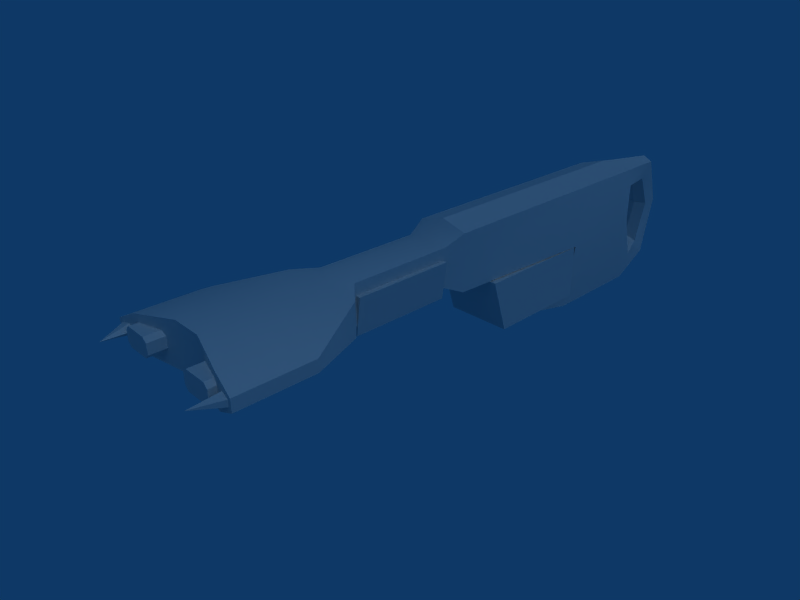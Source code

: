 # Source: electrolaser.blend  (saved by Blender 2.42.0; exported with 4.5.12 LTS)
import bpy
from mathutils import Matrix  # noqa: F401  (used for matrix-valued properties, if any)

bpy.ops.wm.read_factory_settings(use_empty=True)
scene = bpy.context.scene
scene.name = 'Scene'

# ---- collections
col_collection_1 = bpy.data.collections.new('Collection 1'); scene.collection.children.link(col_collection_1)
col_collection_2 = bpy.data.collections.new('Collection 2'); scene.collection.children.link(col_collection_2)
col_collection_2.hide_render = True
col_collection_2.hide_viewport = True
col_collection_3 = bpy.data.collections.new('Collection 3'); scene.collection.children.link(col_collection_3)
col_collection_3.hide_render = True
col_collection_3.hide_viewport = True

# ---- materials (node trees are filled in below, after node groups)
mat_material_001 = bpy.data.materials.new('Material.001')
mat_material_001.alpha_threshold = 0.0
mat_material_001.roughness = 0.5
mat_material_001.line_color = (0.0, 0.0, 0.0, 1.0)
mat_material = bpy.data.materials.new('Material')
mat_material.alpha_threshold = 0.0
mat_material.roughness = 0.5
mat_material.line_color = (0.0, 0.0, 0.0, 1.0)

# ---- node groups
ng_auto_smooth = bpy.data.node_groups.new('Auto Smooth', 'GeometryNodeTree')
_s = ng_auto_smooth.interface.new_socket(name='Geometry', in_out='OUTPUT', socket_type='NodeSocketGeometry')
_s = ng_auto_smooth.interface.new_socket(name='Geometry', in_out='INPUT', socket_type='NodeSocketGeometry')
_s = ng_auto_smooth.interface.new_socket(name='Angle', in_out='INPUT', socket_type='NodeSocketFloat')
_s.subtype = 'ANGLE'
_s.min_value = 0.0
_s.max_value = 3.142
ng_auto_smooth.is_modifier = True
_N = ng_auto_smooth.nodes; _L = ng_auto_smooth.links
n0 = _N.new('NodeGroupOutput'); n0.name = 'Group Output'; n0.location = (480, -100)
n1 = _N.new('NodeGroupInput'); n1.name = 'Group Input'; n1.location = (-420, -300)
n2 = _N.new('NodeGroupInput'); n2.name = 'Group Input.001'; n2.location = (-60, -100)
n3 = _N.new('GeometryNodeSetShadeSmooth'); n3.name = 'Set Shade Smooth'; n3.location = (120, -100)
n3.domain = 'EDGE'
n4 = _N.new('GeometryNodeSetShadeSmooth'); n4.name = 'Set Shade Smooth.001'; n4.location = (300, -100)
n5 = _N.new('GeometryNodeInputMeshEdgeAngle'); n5.name = 'Edge Angle'; n5.location = (-420, -220)
n6 = _N.new('GeometryNodeInputEdgeSmooth'); n6.name = 'Is Edge Smooth'; n6.location = (-60, -160)
n7 = _N.new('GeometryNodeInputShadeSmooth'); n7.name = 'Is Face Smooth'; n7.location = (-240, -340)
n8 = _N.new('FunctionNodeBooleanMath'); n8.name = 'Boolean Math'; n8.location = (-60, -220)
n9 = _N.new('FunctionNodeCompare'); n9.name = 'Compare'; n9.location = (-240, -180)
n9.operation = 'LESS_EQUAL'
_L.new(n5.outputs[0], n9.inputs[0])
_L.new(n4.outputs[0], n0.inputs[0])
_L.new(n1.outputs[1], n9.inputs[1])
_L.new(n9.outputs[0], n8.inputs[0])
_L.new(n7.outputs[0], n8.inputs[1])
_L.new(n2.outputs[0], n3.inputs[0])
_L.new(n6.outputs[0], n3.inputs[1])
_L.new(n3.outputs[0], n4.inputs[0])
_L.new(n8.outputs[0], n3.inputs[2])
n0.is_active_output = True

# ---- material node trees

# ---- world
world_world = bpy.data.worlds.new('World'); scene.world = world_world
world_world.color = (0.05656, 0.2208, 0.4)
world_world.use_sun_shadow = False
world_world.sun_shadow_jitter_overblur = 0.0
world_world.cycles.sampling_method = 'MANUAL'
world_world.cycles.sample_map_resolution = 256

# ---- cameras
cam_camera = bpy.data.cameras.new('Camera')
cam_camera.passepartout_alpha = 0.2
cam_camera.clip_end = 100.0
cam_camera.lens = 35.0
cam_camera.ortho_scale = 7.314
cam_camera.show_passepartout = False
cam_camera.show_safe_areas = True
cam_camera.dof.focus_distance = 0.0
cam_camera.dof.aperture_fstop = 128.0

# ---- lights
light_spot_002 = bpy.data.lights.new('Spot.002', 'SPOT')
light_spot_002.transmission_factor = 0.0
light_spot_002.cutoff_distance = 30.0
light_spot_002.energy = 50.0
light_spot_002.shadow_buffer_clip_start = 1.001
light_spot_002.shadow_soft_size = 1.0
light_spot_002.shadow_maximum_resolution = 0.006
light_spot_002.use_absolute_resolution = True
light_spot_002.spot_size = 1.309
light_spot_002.cycles.use_multiple_importance_sampling = False
light_spot_001 = bpy.data.lights.new('Spot.001', 'SPOT')
light_spot_001.transmission_factor = 0.0
light_spot_001.cutoff_distance = 30.0
light_spot_001.energy = 80.0
light_spot_001.shadow_buffer_clip_start = 1.001
light_spot_001.shadow_soft_size = 1.0
light_spot_001.shadow_maximum_resolution = 0.006
light_spot_001.use_absolute_resolution = True
light_spot_001.spot_size = 1.309
light_spot_001.cycles.use_multiple_importance_sampling = False
light_spot = bpy.data.lights.new('Spot', 'SUN')
light_spot.transmission_factor = 0.0
light_spot.cutoff_distance = 30.0
light_spot.use_shadow = False
light_spot.angle = 1.571
light_spot.energy = 0.5
light_spot.shadow_buffer_clip_start = 1.001
light_spot.shadow_soft_size = 1.0
light_spot.shadow_cascade_max_distance = 1000.0
light_spot.cycles.use_multiple_importance_sampling = False

# ---- meshes
me_electrolaser_002 = bpy.data.meshes.new('electrolaser.002')
me_electrolaser_002.from_pydata([(-0.706, -3.659, 0.9322), (-0.1897, -3.663, 1.004), (0.1918, -3.663, 1.004), (0.7082, -3.659, 0.9322), (0.967, -3.659, 0.8081), (0.967, -3.659, 0.6648), (0.7082, -3.659, 0.5407), (0.1918, -3.663, 0.469), (-0.1897, -3.663, 0.469), (-0.706, -3.659, 0.5407), (-0.9649, -3.659, 0.6648), (-0.9649, -3.659, 0.8081), (-0.706, -4.5, 0.9322), (-0.1897, -4.349, 1.004), (0.1918, -4.349, 1.004), (0.7082, -4.5, 0.9322), (0.967, -4.535, 0.8081), (0.967, -4.535, 0.6648), (0.7082, -4.5, 0.5407), (0.1918, -4.349, 0.469), (-0.1897, -4.349, 0.469), (-0.706, -4.5, 0.5407), (-0.9649, -4.535, 0.6648), (-0.9649, -4.535, 0.8081), (-0.5017, -2.887, 0.9322), (-0.5471, -2.887, 0.5407), (0.001067, -2.892, 0.469), (0.5493, -2.887, 0.5407), (0.5493, -2.887, 0.9322), (0.001066, -2.892, 1.004), (0.7658, -4.837, 0.7364), (0.9376, -4.489, 0.7784), (0.8137, -4.472, 0.8044), (0.7372, -4.461, 0.7364), (0.8137, -4.472, 0.6685), (0.9376, -4.489, 0.6944), (0.7127, -4.449, 0.6741), (0.7127, -4.449, 0.7988), (0.7127, -4.59, 0.7988), (0.7127, -4.59, 0.6741), (0.3816, -4.356, 0.6241), (0.6627, -4.449, 0.6241), (0.6627, -4.59, 0.6241), (0.3816, -4.59, 0.6241), (0.3316, -4.356, 0.7988), (0.3316, -4.356, 0.6741), (0.3316, -4.59, 0.6741), (0.3316, -4.59, 0.7988), (0.6627, -4.449, 0.8488), (0.3816, -4.356, 0.8488), (0.3816, -4.59, 0.8488), (0.6627, -4.59, 0.8488), (-0.4218, -0.4537, -0.3426), (0.4218, -0.4537, -0.3426), (-0.4218, 0.8906, -0.3426), (0.4218, 0.8906, -0.3426), (-0.4218, -0.6696, 0.3426), (0.4218, -0.6696, 0.3426), (-0.4218, 0.8906, 0.3426), (0.4218, 0.8906, 0.3426), (-0.2722, -1.366, 0.469), (0.2722, -1.366, 0.469), (-0.2722, -1.366, 0.9547), (0.2722, -1.366, 0.9547), (0.0, -1.366, 0.469), (0.0, -1.366, 1.014), (0.0, -1.12, 0.3528), (0.0, -1.12, 1.162), (-0.3303, -1.12, 1.07), (0.3303, -1.12, 1.07), (-0.3303, -1.12, 0.3528), (0.3303, -1.12, 0.3528), (-0.2653, -1.395, 0.3493), (-0.2653, -2.642, 0.3493), (0.2653, -2.642, 0.3493), (0.2653, -1.395, 0.3493), (-0.3318, -1.395, 0.8117), (-0.3318, -2.642, 0.8117), (0.3318, -2.642, 0.8117), (0.3318, -1.395, 0.8117), (-0.3303, 0.8039, 1.07), (0.3303, 0.8039, 1.07), (-0.4341, 0.9018, 0.3528), (0.4341, 0.9018, 0.3528), (0.0, 0.9018, 0.3528), (0.0, 0.8039, 1.162), (0.0, 2.014, 1.162), (-0.3303, 2.014, 1.07), (0.3303, 2.014, 1.07), (-0.4341, 2.014, 0.3528), (0.4341, 2.014, 0.3528), (-0.3303, 2.251, -0.5379), (0.3303, 2.251, -0.5379), (0.0, 2.251, -0.5379), (-0.3303, 0.9023, -0.5379), (0.3303, 0.9023, -0.5379), (0.0, 0.9023, -0.5379), (-0.1502, 3.26, 0.3528), (0.1502, 3.26, 0.3528), (-0.1502, 3.08, -0.4273), (0.1502, 3.08, -0.4273), (0.0, 3.137, -0.482), (0.0, 3.312, 0.3546), (-0.1502, 3.055, 0.9662), (0.1502, 3.055, 0.9662), (-6.609e-19, 3.1, 1.019), (-0.1502, 3.047, 0.339), (0.1502, 3.047, 0.339), (-0.1502, 2.862, 0.7566), (0.1502, 2.862, 0.7566), (-0.3303, 2.256, 0.8329), (0.3303, 2.256, 0.8329), (-0.1502, 2.878, -0.2064), (0.1502, 2.878, -0.2064), (-0.3303, 2.256, 0.339), (0.3303, 2.256, 0.339), (0.0, 2.304, 0.7626), (0.0, 2.304, 0.3347), (0.0, 2.435, -0.1558), (0.0, 2.844, -0.1381), (0.0, 2.99, 0.3347), (-6.609e-19, 2.828, 0.6961), (-0.3303, 0.9023, -0.3721), (0.3303, 0.9023, -0.3721), (0.0, 0.9023, -0.3721), (-0.3303, 2.407, -0.227), (0.3303, 2.407, -0.227), (-0.1532, 0.4621, -0.3721), (0.1532, 0.4621, -0.3721), (0.0, 0.4621, -0.3721), (0.0, 0.4621, -0.5379), (-0.1532, 0.4621, -0.5379), (0.1532, 0.4621, -0.5379), (-0.2722, -2.654, 0.469), (-0.2722, -2.654, 0.9547), (0.2722, -2.654, 0.469), (0.2722, -2.654, 0.9547), (0.0, -2.645, 0.469), (0.0, -2.645, 1.014), (-0.6627, -4.59, 0.8488), (-0.3816, -4.59, 0.8488), (-0.3816, -4.356, 0.8488), (-0.6627, -4.449, 0.8488), (-0.3316, -4.59, 0.7988), (-0.3316, -4.59, 0.6741), (-0.3316, -4.356, 0.6741), (-0.3316, -4.356, 0.7988), (-0.3816, -4.59, 0.6241), (-0.6627, -4.59, 0.6241), (-0.6627, -4.449, 0.6241), (-0.3816, -4.356, 0.6241), (-0.7127, -4.59, 0.6741), (-0.7127, -4.59, 0.7988), (-0.7127, -4.449, 0.7988), (-0.7127, -4.449, 0.6741), (-0.9376, -4.489, 0.6944), (-0.8137, -4.472, 0.6685), (-0.7372, -4.461, 0.7364), (-0.8137, -4.472, 0.8044), (-0.9376, -4.489, 0.7784), (-0.7658, -4.837, 0.7364)], [], [(11, 0, 24), (9, 10, 25), (7, 8, 26), (5, 6, 27), (3, 4, 28), (1, 2, 29), (35, 31, 30), (34, 35, 30), (34, 30, 33), (32, 33, 30), (32, 30, 31), (91, 94, 122), (123, 95, 92), (158, 159, 160), (158, 160, 157), (156, 157, 160), (156, 160, 155), (155, 160, 159), (154, 151, 152), (154, 152, 153), (150, 147, 149), (147, 148, 149), (146, 143, 144), (146, 144, 145), (142, 139, 140), (142, 140, 141), (148, 139, 152), (148, 152, 151), (139, 148, 147), (139, 147, 140), (140, 147, 144), (140, 144, 143), (152, 139, 142), (152, 142, 153), (151, 154, 149), (151, 149, 148), (147, 150, 144), (150, 145, 144), (143, 146, 140), (146, 141, 140), (72, 76, 79), (72, 79, 75), (24, 134, 25), (134, 133, 25), (25, 133, 26), (133, 137, 26), (26, 137, 135), (26, 135, 27), (27, 135, 136), (27, 136, 28), (24, 29, 134), (29, 138, 134), (28, 136, 29), (136, 138, 29), (63, 65, 138), (63, 138, 136), (65, 62, 138), (62, 134, 138), (64, 61, 137), (61, 135, 137), (60, 64, 137), (60, 137, 133), (61, 63, 136), (61, 136, 135), (62, 60, 133), (62, 133, 134), (92, 90, 123), (90, 83, 123), (82, 89, 122), (89, 91, 122), (59, 55, 54), (59, 54, 58), (56, 52, 53), (56, 53, 57), (57, 59, 58), (57, 58, 56), (55, 53, 52), (55, 52, 54), (130, 132, 128), (130, 128, 129), (127, 131, 130), (127, 130, 129), (130, 96, 132), (96, 95, 132), (94, 96, 131), (96, 130, 131), (132, 95, 123), (132, 123, 128), (122, 94, 131), (122, 131, 127), (128, 123, 124), (128, 124, 129), (124, 122, 127), (124, 127, 129), (117, 115, 118), (115, 126, 118), (125, 114, 118), (114, 117, 118), (115, 90, 126), (90, 92, 126), (91, 89, 125), (89, 114, 125), (124, 123, 84), (123, 83, 84), (82, 122, 84), (122, 124, 84), (120, 107, 121), (107, 109, 121), (108, 106, 121), (106, 120, 121), (121, 109, 116), (109, 111, 116), (110, 108, 116), (108, 121, 116), (118, 126, 113), (118, 113, 119), (112, 125, 118), (112, 118, 119), (119, 113, 107), (119, 107, 120), (106, 112, 119), (106, 119, 120), (116, 111, 115), (116, 115, 117), (114, 110, 116), (114, 116, 117), (111, 88, 90), (111, 90, 115), (89, 87, 110), (89, 110, 114), (113, 100, 98), (113, 98, 107), (97, 99, 112), (97, 112, 106), (126, 92, 100), (126, 100, 113), (99, 91, 125), (99, 125, 112), (109, 104, 111), (104, 88, 111), (87, 103, 110), (103, 108, 110), (107, 98, 109), (98, 104, 109), (103, 97, 108), (97, 106, 108), (104, 98, 102), (104, 102, 105), (102, 97, 103), (102, 103, 105), (101, 102, 100), (102, 98, 100), (97, 102, 99), (102, 101, 99), (105, 86, 104), (86, 88, 104), (87, 86, 103), (86, 105, 103), (100, 92, 93), (100, 93, 101), (93, 91, 99), (93, 99, 101), (92, 95, 96), (92, 96, 93), (96, 94, 91), (96, 91, 93), (88, 81, 83), (88, 83, 90), (82, 80, 87), (82, 87, 89), (86, 85, 81), (86, 81, 88), (80, 85, 86), (80, 86, 87), (85, 67, 69), (85, 69, 81), (68, 67, 85), (68, 85, 80), (83, 71, 84), (71, 66, 84), (66, 70, 84), (70, 82, 84), (81, 69, 71), (81, 71, 83), (70, 68, 80), (70, 80, 82), (79, 78, 75), (78, 74, 75), (73, 77, 72), (77, 76, 72), (78, 77, 73), (78, 73, 74), (78, 79, 76), (78, 76, 77), (72, 75, 74), (72, 74, 73), (69, 63, 61), (69, 61, 71), (60, 62, 68), (60, 68, 70), (71, 61, 66), (61, 64, 66), (64, 60, 66), (60, 70, 66), (67, 65, 69), (65, 63, 69), (62, 65, 68), (65, 67, 68), (59, 57, 53), (59, 53, 55), (52, 56, 58), (52, 58, 54), (47, 50, 44), (50, 49, 44), (43, 46, 40), (46, 45, 40), (39, 42, 41), (39, 41, 36), (38, 37, 48), (38, 48, 51), (50, 47, 46), (50, 46, 43), (51, 50, 43), (51, 43, 42), (42, 39, 38), (42, 38, 51), (48, 49, 50), (48, 50, 51), (44, 45, 46), (44, 46, 47), (40, 41, 43), (41, 42, 43), (36, 37, 38), (36, 38, 39), (0, 1, 24), (1, 29, 24), (2, 3, 28), (2, 28, 29), (4, 5, 27), (4, 27, 28), (6, 7, 27), (7, 26, 27), (8, 9, 25), (8, 25, 26), (10, 11, 25), (11, 24, 25), (15, 18, 16), (18, 17, 16), (14, 19, 15), (19, 18, 15), (13, 20, 14), (20, 19, 14), (12, 21, 13), (21, 20, 13), (12, 23, 22), (12, 22, 21), (12, 0, 11), (12, 11, 23), (10, 22, 23), (10, 23, 11), (9, 21, 10), (21, 22, 10), (8, 20, 9), (20, 21, 9), (7, 19, 20), (7, 20, 8), (6, 18, 19), (6, 19, 7), (5, 17, 18), (5, 18, 6), (4, 16, 17), (4, 17, 5), (3, 15, 4), (15, 16, 4), (2, 14, 3), (14, 15, 3), (1, 13, 14), (1, 14, 2), (0, 12, 13), (0, 13, 1)])
me_electrolaser_002.polygons.foreach_set('use_smooth', [True] * 280)
_uv = me_electrolaser_002.uv_layers.new(name='UVMap')
_uv.uv.foreach_set('vector', [0.1334, 0.7115, 0.1328, 0.6742, 0.233, 0.6483, 0.8543, 0.8505, 0.8539, 0.8873, 0.7553, 0.8305, 0.855, 0.7348, 0.855, 0.7837, 0.7557, 0.7592, 0.8541, 0.6313, 0.8544, 0.6681, 0.7554, 0.6879, 0.1327, 0.4897, 0.1331, 0.4524, 0.2329, 0.5098, 0.1321, 0.6068, 0.1321, 0.5573, 0.2325, 0.582, 0.118, 0.9222, 0.1071, 0.9456, 0.004624, 0.8834, 0.1195, 0.8831, 0.118, 0.9222, 0.004624, 0.8834, 0.02096, 0.9971, 0.004624, 0.8834, 0.05148, 0.989, 0.07798, 0.9718, 0.05148, 0.989, 0.004624, 0.8834, 0.07798, 0.9718, 0.004624, 0.8834, 0.1071, 0.9456, 0.8792, 0.2555, 0.7155, 0.2497, 0.7163, 0.2281, 0.2819, 0.1883, 0.2819, 0.1673, 0.1115, 0.1673, 0.07798, 0.9718, 0.1071, 0.9456, 0.004624, 0.8834, 0.07798, 0.9718, 0.004624, 0.8834, 0.05148, 0.989, 0.02096, 0.9971, 0.05148, 0.989, 0.004624, 0.8834, 0.1195, 0.8831, 0.004624, 0.8834, 0.118, 0.9222, 0.118, 0.9222, 0.004624, 0.8834, 0.1071, 0.9456, 0.435, 0.9684, 0.4349, 0.9301, 0.4009, 0.9302, 0.435, 0.9684, 0.4009, 0.9302, 0.401, 0.9685, 0.2326, 0.9943, 0.2324, 0.9307, 0.1559, 0.9692, 0.2324, 0.9307, 0.1558, 0.9309, 0.1559, 0.9692, 0.2859, 0.9942, 0.2857, 0.9305, 0.2517, 0.9306, 0.2859, 0.9942, 0.2517, 0.9306, 0.2518, 0.9943, 0.3817, 0.9686, 0.3816, 0.9303, 0.305, 0.9305, 0.3817, 0.9686, 0.305, 0.9305, 0.3051, 0.9941, 0.1246, 0.8, 0.1246, 0.8764, 0.1416, 0.8594, 0.1246, 0.8, 0.1416, 0.8594, 0.1416, 0.817, 0.1246, 0.8764, 0.1246, 0.8, 0.02911, 0.8, 0.1246, 0.8764, 0.02911, 0.8, 0.02911, 0.8764, 0.02911, 0.8764, 0.02911, 0.8, 0.01212, 0.817, 0.02911, 0.8764, 0.01212, 0.817, 0.01212, 0.8594, 0.4009, 0.9302, 0.3816, 0.9303, 0.3817, 0.9686, 0.4009, 0.9302, 0.3817, 0.9686, 0.401, 0.9685, 0.4349, 0.9301, 0.435, 0.9684, 0.4543, 0.9684, 0.4349, 0.9301, 0.4543, 0.9684, 0.4542, 0.9301, 0.2324, 0.9307, 0.2326, 0.9943, 0.2517, 0.9306, 0.2326, 0.9943, 0.2518, 0.9943, 0.2517, 0.9306, 0.2857, 0.9305, 0.2859, 0.9942, 0.305, 0.9305, 0.2859, 0.9942, 0.3051, 0.9941, 0.305, 0.9305, 0.4522, 0.1896, 0.49, 0.1842, 0.49, 0.2384, 0.4522, 0.1896, 0.49, 0.2384, 0.4522, 0.233, 0.2369, 0.06723, 0.2773, 0.06446, 0.2329, 0.1158, 0.2773, 0.06446, 0.2775, 0.1245, 0.2329, 0.1158, 0.7553, 0.8305, 0.7248, 0.7944, 0.7557, 0.7592, 0.7248, 0.7944, 0.7238, 0.7593, 0.7557, 0.7592, 0.7557, 0.7592, 0.7238, 0.7593, 0.7249, 0.7243, 0.7557, 0.7592, 0.7249, 0.7243, 0.7554, 0.6879, 0.7604, 0.3035, 0.7309, 0.2945, 0.7309, 0.3558, 0.7604, 0.3035, 0.7309, 0.3558, 0.7604, 0.353, 0.233, 0.6483, 0.2325, 0.582, 0.2635, 0.6184, 0.2325, 0.582, 0.2648, 0.5821, 0.2635, 0.6184, 0.2329, 0.5098, 0.2635, 0.5459, 0.2325, 0.582, 0.2635, 0.5459, 0.2648, 0.5821, 0.2325, 0.582, 0.4312, 0.5456, 0.4323, 0.5821, 0.2648, 0.5821, 0.4312, 0.5456, 0.2648, 0.5821, 0.2635, 0.5459, 0.4323, 0.5821, 0.4313, 0.6186, 0.2648, 0.5821, 0.4313, 0.6186, 0.2635, 0.6184, 0.2648, 0.5821, 0.5591, 0.7592, 0.5591, 0.7242, 0.7238, 0.7593, 0.5591, 0.7242, 0.7249, 0.7243, 0.7238, 0.7593, 0.559, 0.7942, 0.5591, 0.7592, 0.7238, 0.7593, 0.559, 0.7942, 0.7238, 0.7593, 0.7248, 0.7944, 0.5683, 0.2945, 0.5683, 0.3558, 0.7309, 0.3558, 0.5683, 0.2945, 0.7309, 0.3558, 0.7309, 0.2945, 0.4366, 0.06396, 0.4368, 0.124, 0.2775, 0.1245, 0.4366, 0.06396, 0.2775, 0.1245, 0.2773, 0.06446, 0.1115, 0.1673, 0.1414, 0.2798, 0.2819, 0.1883, 0.1414, 0.2798, 0.2819, 0.2798, 0.2819, 0.1883, 0.7184, 0.1384, 0.8555, 0.1369, 0.7163, 0.2281, 0.8555, 0.1369, 0.8792, 0.2555, 0.7163, 0.2281, 0.9814, 0.5279, 0.885, 0.528, 0.8849, 0.3812, 0.9814, 0.5279, 0.8849, 0.3812, 0.9813, 0.3811, 0.5946, 0.3814, 0.6957, 0.3813, 0.6958, 0.5281, 0.5946, 0.3814, 0.6958, 0.5281, 0.5948, 0.5282, 0.579, 0.8303, 0.6874, 0.8303, 0.6874, 0.9029, 0.579, 0.8303, 0.6874, 0.9029, 0.579, 0.9029, 0.885, 0.528, 0.6958, 0.5281, 0.6957, 0.3813, 0.885, 0.528, 0.6957, 0.3813, 0.8849, 0.3812, 0.7377, 0.9449, 0.7376, 0.9576, 0.7239, 0.9575, 0.7377, 0.9449, 0.7239, 0.9575, 0.7239, 0.9448, 0.724, 0.9321, 0.7378, 0.9322, 0.7377, 0.9449, 0.724, 0.9321, 0.7377, 0.9449, 0.7239, 0.9448, 0.7377, 0.9449, 0.7742, 0.9451, 0.7376, 0.9576, 0.7742, 0.9451, 0.7741, 0.9725, 0.7376, 0.9576, 0.7744, 0.9177, 0.7742, 0.9451, 0.7378, 0.9322, 0.7742, 0.9451, 0.7377, 0.9449, 0.7378, 0.9322, 0.7376, 0.9576, 0.7741, 0.9725, 0.7688, 0.9853, 0.7376, 0.9576, 0.7688, 0.9853, 0.7324, 0.9703, 0.7694, 0.9049, 0.7744, 0.9177, 0.7378, 0.9322, 0.7694, 0.9049, 0.7378, 0.9322, 0.7327, 0.9194, 0.1854, 0.7341, 0.1999, 0.77, 0.1729, 0.77, 0.1854, 0.7341, 0.1729, 0.77, 0.1729, 0.7341, 0.1729, 0.77, 0.1459, 0.77, 0.1604, 0.7341, 0.1729, 0.77, 0.1604, 0.7341, 0.1729, 0.7341, 0.06282, 0.2744, 0.1109, 0.2781, 0.06016, 0.2222, 0.1109, 0.2781, 0.09755, 0.1923, 0.06016, 0.2222, 0.9054, 0.2221, 0.8907, 0.1429, 0.9429, 0.1993, 0.8907, 0.1429, 0.933, 0.1419, 0.9429, 0.1993, 0.1109, 0.2781, 0.1414, 0.2798, 0.09755, 0.1923, 0.1414, 0.2798, 0.1115, 0.1673, 0.09755, 0.1923, 0.8792, 0.2555, 0.8555, 0.1369, 0.9054, 0.2221, 0.8555, 0.1369, 0.8907, 0.1429, 0.9054, 0.2221, 0.07424, 0.7249, 0.1012, 0.7249, 0.07424, 0.7841, 0.1012, 0.7249, 0.1097, 0.7841, 0.07424, 0.7841, 0.03878, 0.7841, 0.04727, 0.7249, 0.07424, 0.7841, 0.04727, 0.7249, 0.07424, 0.7249, 0.07424, 0.7841, 0.6307, 0.2697, 0.6311, 0.2529, 0.6707, 0.2772, 0.6311, 0.2529, 0.6777, 0.2626, 0.6707, 0.2772, 0.6777, 0.1754, 0.6311, 0.1851, 0.6707, 0.1607, 0.6311, 0.1851, 0.6307, 0.1682, 0.6707, 0.1607, 0.04075, 0.3452, 0.02055, 0.3748, 0.06436, 0.3326, 0.02055, 0.3748, 0.1109, 0.3404, 0.06436, 0.3326, 0.8927, 0.06988, 0.9748, 0.04144, 0.9353, 0.09306, 0.9748, 0.04144, 0.9833, 0.05805, 0.9353, 0.09306, 0.06016, 0.2222, 0.09755, 0.1923, 0.03134, 0.1677, 0.06016, 0.2222, 0.03134, 0.1677, 0.03979, 0.2025, 0.9653, 0.2463, 0.9054, 0.2221, 0.9429, 0.1993, 0.9653, 0.2463, 0.9429, 0.1993, 0.9755, 0.2307, 0.5806, 0.2768, 0.5729, 0.2624, 0.6311, 0.2529, 0.5806, 0.2768, 0.6311, 0.2529, 0.6307, 0.2697, 0.6311, 0.1851, 0.5729, 0.1756, 0.5806, 0.1611, 0.6311, 0.1851, 0.5806, 0.1611, 0.6307, 0.1682, 0.06436, 0.3326, 0.1109, 0.3404, 0.1109, 0.2781, 0.06436, 0.3326, 0.1109, 0.2781, 0.06282, 0.2744, 0.8907, 0.1429, 0.8927, 0.06988, 0.9353, 0.09306, 0.8907, 0.1429, 0.9353, 0.09306, 0.933, 0.1419, 0.1109, 0.3404, 0.1414, 0.3703, 0.1414, 0.2798, 0.1109, 0.3404, 0.1414, 0.2798, 0.1109, 0.2781, 0.8555, 0.1369, 0.8554, 0.04785, 0.8927, 0.06988, 0.8555, 0.1369, 0.8927, 0.06988, 0.8907, 0.1429, 0.5729, 0.2624, 0.5532, 0.2365, 0.6315, 0.2335, 0.5729, 0.2624, 0.6315, 0.2335, 0.6311, 0.2529, 0.6315, 0.2045, 0.5532, 0.2015, 0.5729, 0.1756, 0.6315, 0.2045, 0.5729, 0.1756, 0.6311, 0.1851, 0.09755, 0.1923, 0.1115, 0.1673, 0.02738, 0.1475, 0.09755, 0.1923, 0.02738, 0.1475, 0.03134, 0.1677, 0.9753, 0.2776, 0.8792, 0.2555, 0.9054, 0.2221, 0.9753, 0.2776, 0.9054, 0.2221, 0.9653, 0.2463, 0.02055, 0.3748, 0.0239, 0.4044, 0.1109, 0.3404, 0.0239, 0.4044, 0.1414, 0.3703, 0.1109, 0.3404, 0.8554, 0.04785, 0.9845, 0.01163, 0.8927, 0.06988, 0.9845, 0.01163, 0.9748, 0.04144, 0.8927, 0.06988, 0.6311, 0.2529, 0.6315, 0.2335, 0.6777, 0.2626, 0.6315, 0.2335, 0.6947, 0.2362, 0.6777, 0.2626, 0.6947, 0.2017, 0.6315, 0.2045, 0.6777, 0.1754, 0.6315, 0.2045, 0.6311, 0.1851, 0.6777, 0.1754, 0.6947, 0.2362, 0.6315, 0.2335, 0.6315, 0.219, 0.6947, 0.2362, 0.6315, 0.219, 0.6988, 0.219, 0.6315, 0.219, 0.6315, 0.2045, 0.6947, 0.2017, 0.6315, 0.219, 0.6947, 0.2017, 0.6988, 0.219, 0.5486, 0.219, 0.6315, 0.219, 0.5532, 0.2365, 0.6315, 0.219, 0.6315, 0.2335, 0.5532, 0.2365, 0.6315, 0.2045, 0.6315, 0.219, 0.5532, 0.2015, 0.6315, 0.219, 0.5486, 0.219, 0.5532, 0.2015, 0.9889, 0.5821, 0.8535, 0.5821, 0.9841, 0.562, 0.8535, 0.5821, 0.8542, 0.5397, 0.9841, 0.562, 0.8542, 0.6245, 0.8535, 0.5821, 0.9841, 0.6023, 0.8535, 0.5821, 0.9889, 0.5821, 0.9841, 0.6023, 0.9556, 0.9596, 0.886, 0.9733, 0.8864, 0.9459, 0.9556, 0.9596, 0.8864, 0.9459, 0.9601, 0.9463, 0.8864, 0.9459, 0.8864, 0.9184, 0.9557, 0.933, 0.8864, 0.9459, 0.9557, 0.933, 0.9601, 0.9463, 0.886, 0.9733, 0.7741, 0.9725, 0.7742, 0.9451, 0.886, 0.9733, 0.7742, 0.9451, 0.8864, 0.9459, 0.7742, 0.9451, 0.7744, 0.9177, 0.8864, 0.9184, 0.7742, 0.9451, 0.8864, 0.9184, 0.8864, 0.9459, 0.1414, 0.3703, 0.2943, 0.3703, 0.2819, 0.2798, 0.1414, 0.3703, 0.2819, 0.2798, 0.1414, 0.2798, 0.7184, 0.1384, 0.7057, 0.04888, 0.8554, 0.04785, 0.7184, 0.1384, 0.8554, 0.04785, 0.8555, 0.1369, 0.8535, 0.5821, 0.7043, 0.5821, 0.7043, 0.5396, 0.8535, 0.5821, 0.7043, 0.5396, 0.8542, 0.5397, 0.7043, 0.6246, 0.7043, 0.5821, 0.8535, 0.5821, 0.7043, 0.6246, 0.8535, 0.5821, 0.8542, 0.6245, 0.7043, 0.5821, 0.4688, 0.5821, 0.466, 0.5399, 0.7043, 0.5821, 0.466, 0.5399, 0.7043, 0.5396, 0.466, 0.6244, 0.4688, 0.5821, 0.7043, 0.5821, 0.466, 0.6244, 0.7043, 0.5821, 0.7043, 0.6246, 0.2639, 0.7031, 0.5241, 0.7167, 0.2639, 0.759, 0.5241, 0.7167, 0.524, 0.7592, 0.2639, 0.759, 0.524, 0.7592, 0.524, 0.8017, 0.2639, 0.759, 0.524, 0.8017, 0.2638, 0.8149, 0.2639, 0.759, 0.2943, 0.3703, 0.5372, 0.3703, 0.5372, 0.2798, 0.2943, 0.3703, 0.5372, 0.2798, 0.2819, 0.2798, 0.4681, 0.1383, 0.4679, 0.04964, 0.7057, 0.04888, 0.4681, 0.1383, 0.7057, 0.04888, 0.7184, 0.1384, 0.4522, 0.2711, 0.3504, 0.2711, 0.4522, 0.233, 0.3504, 0.2711, 0.3504, 0.233, 0.4522, 0.233, 0.3504, 0.1896, 0.3504, 0.1515, 0.4522, 0.1896, 0.3504, 0.1515, 0.4522, 0.1515, 0.4522, 0.1896, 0.3126, 0.2384, 0.3126, 0.1842, 0.3504, 0.1896, 0.3126, 0.2384, 0.3504, 0.1896, 0.3504, 0.233, 0.1635, 0.7838, 0.229, 0.7841, 0.2288, 0.819, 0.1635, 0.7838, 0.2288, 0.819, 0.1633, 0.8187, 0.4522, 0.1896, 0.4522, 0.233, 0.3504, 0.233, 0.4522, 0.1896, 0.3504, 0.233, 0.3504, 0.1896, 0.5372, 0.3703, 0.5683, 0.3558, 0.5683, 0.2945, 0.5372, 0.3703, 0.5683, 0.2945, 0.5372, 0.2798, 0.4368, 0.124, 0.4366, 0.06396, 0.4679, 0.04964, 0.4368, 0.124, 0.4679, 0.04964, 0.4681, 0.1383, 0.5241, 0.7167, 0.5591, 0.7242, 0.524, 0.7592, 0.5591, 0.7242, 0.5591, 0.7592, 0.524, 0.7592, 0.5591, 0.7592, 0.559, 0.7942, 0.524, 0.7592, 0.559, 0.7942, 0.524, 0.8017, 0.524, 0.7592, 0.4688, 0.5821, 0.4323, 0.5821, 0.466, 0.5399, 0.4323, 0.5821, 0.4312, 0.5456, 0.466, 0.5399, 0.4313, 0.6186, 0.4323, 0.5821, 0.466, 0.6244, 0.4323, 0.5821, 0.4688, 0.5821, 0.466, 0.6244, 0.5745, 0.5109, 0.355, 0.5109, 0.3854, 0.4145, 0.5745, 0.5109, 0.3854, 0.4145, 0.5745, 0.4145, 0.3852, 0.4144, 0.3546, 0.5107, 0.5741, 0.5112, 0.3852, 0.4144, 0.5741, 0.5112, 0.5743, 0.4148, 0.2857, 0.9305, 0.305, 0.9305, 0.2859, 0.9942, 0.305, 0.9305, 0.3051, 0.9941, 0.2859, 0.9942, 0.2324, 0.9307, 0.2517, 0.9306, 0.2326, 0.9943, 0.2517, 0.9306, 0.2518, 0.9943, 0.2326, 0.9943, 0.4349, 0.9301, 0.4542, 0.9301, 0.4543, 0.9684, 0.4349, 0.9301, 0.4543, 0.9684, 0.435, 0.9684, 0.4009, 0.9302, 0.401, 0.9685, 0.3817, 0.9686, 0.4009, 0.9302, 0.3817, 0.9686, 0.3816, 0.9303, 0.02911, 0.8764, 0.01212, 0.8594, 0.01212, 0.817, 0.02911, 0.8764, 0.01212, 0.817, 0.02911, 0.8, 0.1246, 0.8764, 0.02911, 0.8764, 0.02911, 0.8, 0.1246, 0.8764, 0.02911, 0.8, 0.1246, 0.8, 0.1246, 0.8, 0.1416, 0.817, 0.1416, 0.8594, 0.1246, 0.8, 0.1416, 0.8594, 0.1246, 0.8764, 0.3817, 0.9686, 0.3051, 0.9941, 0.305, 0.9305, 0.3817, 0.9686, 0.305, 0.9305, 0.3816, 0.9303, 0.2859, 0.9942, 0.2518, 0.9943, 0.2517, 0.9306, 0.2859, 0.9942, 0.2517, 0.9306, 0.2857, 0.9305, 0.2326, 0.9943, 0.1559, 0.9692, 0.2324, 0.9307, 0.1559, 0.9692, 0.1558, 0.9309, 0.2324, 0.9307, 0.435, 0.9684, 0.401, 0.9685, 0.4009, 0.9302, 0.435, 0.9684, 0.4009, 0.9302, 0.4349, 0.9301, 0.1328, 0.6742, 0.1321, 0.6068, 0.233, 0.6483, 0.1321, 0.6068, 0.2325, 0.582, 0.233, 0.6483, 0.1321, 0.5573, 0.1327, 0.4897, 0.2329, 0.5098, 0.1321, 0.5573, 0.2329, 0.5098, 0.2325, 0.582, 0.8578, 0.3373, 0.8578, 0.3192, 0.7604, 0.3035, 0.8578, 0.3373, 0.7604, 0.3035, 0.7604, 0.353, 0.8544, 0.6681, 0.855, 0.7348, 0.7554, 0.6879, 0.855, 0.7348, 0.7557, 0.7592, 0.7554, 0.6879, 0.855, 0.7837, 0.8543, 0.8505, 0.7553, 0.8305, 0.855, 0.7837, 0.7553, 0.8305, 0.7557, 0.7592, 0.1249, 0.09778, 0.1253, 0.08006, 0.2329, 0.1158, 0.1253, 0.08006, 0.2369, 0.06723, 0.2329, 0.1158, 0.4659, 0.9091, 0.4659, 0.8353, 0.5147, 0.8857, 0.4659, 0.8353, 0.5147, 0.8587, 0.5147, 0.8857, 0.3685, 0.9226, 0.3685, 0.8218, 0.4659, 0.9091, 0.3685, 0.8218, 0.4659, 0.8353, 0.4659, 0.9091, 0.2965, 0.9226, 0.2965, 0.8218, 0.3685, 0.9226, 0.2965, 0.8218, 0.3685, 0.8218, 0.3685, 0.9226, 0.1991, 0.9091, 0.1991, 0.8353, 0.2965, 0.9226, 0.1991, 0.8353, 0.2965, 0.8218, 0.2965, 0.9226, 0.1991, 0.9091, 0.1503, 0.8857, 0.1503, 0.8587, 0.1991, 0.9091, 0.1503, 0.8587, 0.1991, 0.8353, 0.02369, 0.6751, 0.1328, 0.6742, 0.1334, 0.7115, 0.02369, 0.6751, 0.1334, 0.7115, 0.01948, 0.7124, 0.1249, 0.09778, 0.01657, 0.09509, 0.01701, 0.07738, 0.1249, 0.09778, 0.01701, 0.07738, 0.1253, 0.08006, 0.8543, 0.8505, 0.9622, 0.8511, 0.8539, 0.8873, 0.9622, 0.8511, 0.9665, 0.888, 0.8539, 0.8873, 0.855, 0.7837, 0.9431, 0.7839, 0.8543, 0.8505, 0.9431, 0.7839, 0.9622, 0.8511, 0.8543, 0.8505, 0.855, 0.7348, 0.9431, 0.7348, 0.9431, 0.7839, 0.855, 0.7348, 0.9431, 0.7839, 0.855, 0.7837, 0.8544, 0.6681, 0.9623, 0.6676, 0.9431, 0.7348, 0.8544, 0.6681, 0.9431, 0.7348, 0.855, 0.7348, 0.8541, 0.6313, 0.9666, 0.6307, 0.9623, 0.6676, 0.8541, 0.6313, 0.9623, 0.6676, 0.8544, 0.6681, 0.8578, 0.3373, 0.9684, 0.3373, 0.9684, 0.3192, 0.8578, 0.3373, 0.9684, 0.3192, 0.8578, 0.3192, 0.1327, 0.4897, 0.02343, 0.4892, 0.1331, 0.4524, 0.02343, 0.4892, 0.01909, 0.4519, 0.1331, 0.4524, 0.1321, 0.5573, 0.04291, 0.5573, 0.1327, 0.4897, 0.04291, 0.5573, 0.02343, 0.4892, 0.1327, 0.4897, 0.1321, 0.6068, 0.04298, 0.607, 0.04291, 0.5573, 0.1321, 0.6068, 0.04291, 0.5573, 0.1321, 0.5573, 0.1328, 0.6742, 0.02369, 0.6751, 0.04298, 0.607, 0.1328, 0.6742, 0.04298, 0.607, 0.1321, 0.6068])
_ca = me_electrolaser_002.color_attributes.new('Col', 'BYTE_COLOR', 'CORNER')
_ca.data.foreach_set('color', [1.0, 1.0, 1.0, 1.0, 1.0, 1.0, 1.0, 1.0, 1.0, 1.0, 1.0, 1.0, 1.0, 1.0, 1.0, 1.0, 1.0, 1.0, 1.0, 1.0, 1.0, 1.0, 1.0, 1.0, 1.0, 1.0, 1.0, 1.0, 1.0, 1.0, 1.0, 1.0, 1.0, 1.0, 1.0, 1.0, 1.0, 1.0, 1.0, 1.0, 1.0, 1.0, 1.0, 1.0, 1.0, 1.0, 1.0, 1.0, 1.0, 1.0, 1.0, 1.0, 1.0, 1.0, 1.0, 1.0, 1.0, 1.0, 1.0, 1.0, 1.0, 1.0, 1.0, 1.0, 1.0, 1.0, 1.0, 1.0, 1.0, 1.0, 1.0, 1.0, 1.0, 1.0, 1.0, 1.0, 1.0, 1.0, 1.0, 1.0, 1.0, 1.0, 1.0, 1.0, 1.0, 1.0, 1.0, 1.0, 1.0, 1.0, 1.0, 1.0, 1.0, 1.0, 1.0, 1.0, 1.0, 1.0, 1.0, 1.0, 1.0, 1.0, 1.0, 1.0, 1.0, 1.0, 1.0, 1.0, 1.0, 1.0, 1.0, 1.0, 1.0, 1.0, 1.0, 1.0, 1.0, 1.0, 1.0, 1.0, 1.0, 1.0, 1.0, 1.0, 1.0, 1.0, 1.0, 1.0, 1.0, 1.0, 1.0, 1.0, 1.0, 1.0, 1.0, 1.0, 1.0, 1.0, 1.0, 1.0, 1.0, 1.0, 1.0, 1.0, 1.0, 1.0, 1.0, 1.0, 1.0, 1.0, 1.0, 1.0, 1.0, 1.0, 1.0, 1.0, 1.0, 1.0, 1.0, 1.0, 1.0, 1.0, 1.0, 1.0, 1.0, 1.0, 1.0, 1.0, 1.0, 1.0, 1.0, 1.0, 1.0, 1.0, 1.0, 1.0, 1.0, 1.0, 1.0, 1.0, 1.0, 1.0, 1.0, 1.0, 1.0, 1.0, 1.0, 1.0, 1.0, 1.0, 1.0, 1.0, 1.0, 1.0, 1.0, 1.0, 1.0, 1.0, 1.0, 1.0, 1.0, 1.0, 1.0, 1.0, 1.0, 1.0, 1.0, 1.0, 1.0, 1.0, 1.0, 1.0, 1.0, 1.0, 1.0, 1.0, 1.0, 1.0, 1.0, 1.0, 1.0, 1.0, 1.0, 1.0, 1.0, 1.0, 1.0, 1.0, 1.0, 1.0, 1.0, 1.0, 1.0, 1.0, 1.0, 1.0, 1.0, 1.0, 1.0, 1.0, 1.0, 1.0, 1.0, 1.0, 1.0, 1.0, 1.0, 1.0, 1.0, 1.0, 1.0, 1.0, 1.0, 1.0, 1.0, 1.0, 1.0, 1.0, 1.0, 1.0, 1.0, 1.0, 1.0, 1.0, 1.0, 1.0, 1.0, 1.0, 1.0, 1.0, 1.0, 1.0, 1.0, 1.0, 1.0, 1.0, 1.0, 1.0, 1.0, 1.0, 1.0, 1.0, 1.0, 1.0, 1.0, 1.0, 1.0, 1.0, 1.0, 1.0, 1.0, 1.0, 1.0, 1.0, 1.0, 1.0, 1.0, 1.0, 1.0, 1.0, 1.0, 1.0, 1.0, 1.0, 1.0, 1.0, 1.0, 1.0, 1.0, 1.0, 1.0, 1.0, 1.0, 1.0, 1.0, 1.0, 1.0, 1.0, 1.0, 1.0, 1.0, 1.0, 1.0, 1.0, 1.0, 1.0, 1.0, 1.0, 1.0, 1.0, 1.0, 1.0, 1.0, 1.0, 1.0, 1.0, 1.0, 1.0, 1.0, 1.0, 1.0, 1.0, 1.0, 1.0, 1.0, 1.0, 1.0, 1.0, 1.0, 1.0, 1.0, 1.0, 1.0, 1.0, 1.0, 1.0, 1.0, 1.0, 1.0, 1.0, 1.0, 1.0, 1.0, 1.0, 1.0, 1.0, 1.0, 1.0, 1.0, 1.0, 1.0, 1.0, 1.0, 1.0, 1.0, 1.0, 1.0, 1.0, 1.0, 1.0, 1.0, 1.0, 1.0, 1.0, 1.0, 1.0, 1.0, 1.0, 1.0, 1.0, 1.0, 1.0, 1.0, 1.0, 1.0, 1.0, 1.0, 1.0, 1.0, 1.0, 1.0, 1.0, 1.0, 1.0, 1.0, 1.0, 1.0, 1.0, 1.0, 1.0, 1.0, 1.0, 1.0, 1.0, 1.0, 1.0, 1.0, 1.0, 1.0, 1.0, 1.0, 1.0, 1.0, 1.0, 1.0, 1.0, 1.0, 1.0, 1.0, 1.0, 1.0, 1.0, 1.0, 1.0, 1.0, 1.0, 1.0, 1.0, 1.0, 1.0, 1.0, 1.0, 1.0, 1.0, 1.0, 1.0, 1.0, 1.0, 1.0, 1.0, 1.0, 1.0, 1.0, 1.0, 1.0, 1.0, 1.0, 1.0, 1.0, 1.0, 1.0, 1.0, 1.0, 1.0, 1.0, 1.0, 1.0, 1.0, 1.0, 1.0, 1.0, 1.0, 1.0, 1.0, 1.0, 1.0, 1.0, 1.0, 1.0, 1.0, 1.0, 1.0, 1.0, 1.0, 1.0, 1.0, 1.0, 1.0, 1.0, 1.0, 1.0, 1.0, 1.0, 1.0, 1.0, 1.0, 1.0, 1.0, 1.0, 1.0, 1.0, 1.0, 1.0, 1.0, 1.0, 1.0, 1.0, 1.0, 1.0, 1.0, 1.0, 1.0, 1.0, 1.0, 1.0, 1.0, 1.0, 1.0, 1.0, 1.0, 1.0, 1.0, 1.0, 1.0, 1.0, 1.0, 1.0, 1.0, 1.0, 1.0, 1.0, 1.0, 1.0, 1.0, 1.0, 1.0, 1.0, 1.0, 1.0, 1.0, 1.0, 1.0, 1.0, 1.0, 1.0, 1.0, 1.0, 1.0, 1.0, 1.0, 1.0, 1.0, 1.0, 1.0, 1.0, 1.0, 1.0, 1.0, 1.0, 1.0, 1.0, 1.0, 1.0, 1.0, 1.0, 1.0, 1.0, 1.0, 1.0, 1.0, 1.0, 1.0, 1.0, 1.0, 1.0, 1.0, 1.0, 1.0, 1.0, 1.0, 1.0, 1.0, 1.0, 1.0, 1.0, 1.0, 1.0, 1.0, 1.0, 1.0, 1.0, 1.0, 1.0, 1.0, 1.0, 1.0, 1.0, 1.0, 1.0, 1.0, 1.0, 1.0, 1.0, 1.0, 1.0, 1.0, 1.0, 1.0, 1.0, 1.0, 1.0, 1.0, 1.0, 1.0, 1.0, 1.0, 1.0, 1.0, 1.0, 1.0, 1.0, 1.0, 1.0, 1.0, 1.0, 1.0, 1.0, 1.0, 1.0, 1.0, 1.0, 1.0, 1.0, 1.0, 1.0, 1.0, 1.0, 1.0, 1.0, 1.0, 1.0, 1.0, 1.0, 1.0, 1.0, 1.0, 1.0, 1.0, 1.0, 1.0, 1.0, 1.0, 1.0, 1.0, 1.0, 1.0, 1.0, 1.0, 1.0, 1.0, 1.0, 1.0, 1.0, 1.0, 1.0, 1.0, 1.0, 1.0, 1.0, 1.0, 1.0, 1.0, 1.0, 1.0, 1.0, 1.0, 1.0, 1.0, 1.0, 1.0, 1.0, 1.0, 1.0, 1.0, 1.0, 1.0, 1.0, 1.0, 1.0, 1.0, 1.0, 1.0, 1.0, 1.0, 1.0, 1.0, 1.0, 1.0, 1.0, 1.0, 1.0, 1.0, 1.0, 1.0, 1.0, 1.0, 1.0, 1.0, 1.0, 1.0, 1.0, 1.0, 1.0, 1.0, 1.0, 1.0, 1.0, 1.0, 1.0, 1.0, 1.0, 1.0, 1.0, 1.0, 1.0, 1.0, 1.0, 1.0, 1.0, 1.0, 1.0, 1.0, 1.0, 1.0, 1.0, 1.0, 1.0, 1.0, 1.0, 1.0, 1.0, 1.0, 1.0, 1.0, 1.0, 1.0, 1.0, 1.0, 1.0, 1.0, 1.0, 1.0, 1.0, 1.0, 1.0, 1.0, 1.0, 1.0, 1.0, 1.0, 1.0, 1.0, 1.0, 1.0, 1.0, 1.0, 1.0, 1.0, 1.0, 1.0, 1.0, 1.0, 1.0, 1.0, 1.0, 1.0, 1.0, 1.0, 1.0, 1.0, 1.0, 1.0, 1.0, 1.0, 1.0, 1.0, 1.0, 1.0, 1.0, 1.0, 1.0, 1.0, 1.0, 1.0, 1.0, 1.0, 1.0, 1.0, 1.0, 1.0, 1.0, 1.0, 1.0, 1.0, 1.0, 1.0, 1.0, 1.0, 1.0, 1.0, 1.0, 1.0, 1.0, 1.0, 1.0, 1.0, 1.0, 1.0, 1.0, 1.0, 1.0, 1.0, 1.0, 1.0, 1.0, 1.0, 1.0, 1.0, 1.0, 1.0, 1.0, 1.0, 1.0, 1.0, 1.0, 1.0, 1.0, 1.0, 1.0, 1.0, 1.0, 1.0, 1.0, 1.0, 1.0, 1.0, 1.0, 1.0, 1.0, 1.0, 1.0, 1.0, 1.0, 1.0, 1.0, 1.0, 1.0, 1.0, 1.0, 1.0, 1.0, 1.0, 1.0, 1.0, 1.0, 1.0, 1.0, 1.0, 1.0, 1.0, 1.0, 1.0, 1.0, 1.0, 1.0, 1.0, 1.0, 1.0, 1.0, 1.0, 1.0, 1.0, 1.0, 1.0, 1.0, 1.0, 1.0, 1.0, 1.0, 1.0, 1.0, 1.0, 1.0, 1.0, 1.0, 1.0, 1.0, 1.0, 1.0, 1.0, 1.0, 1.0, 1.0, 1.0, 1.0, 1.0, 1.0, 1.0, 1.0, 1.0, 1.0, 1.0, 1.0, 1.0, 1.0, 1.0, 1.0, 1.0, 1.0, 1.0, 1.0, 1.0, 1.0, 1.0, 1.0, 1.0, 1.0, 1.0, 1.0, 1.0, 1.0, 1.0, 1.0, 1.0, 1.0, 1.0, 1.0, 1.0, 1.0, 1.0, 1.0, 1.0, 1.0, 1.0, 1.0, 1.0, 1.0, 1.0, 1.0, 1.0, 1.0, 1.0, 1.0, 1.0, 1.0, 1.0, 1.0, 1.0, 1.0, 1.0, 1.0, 1.0, 1.0, 1.0, 1.0, 1.0, 1.0, 1.0, 1.0, 1.0, 1.0, 1.0, 1.0, 1.0, 1.0, 1.0, 1.0, 1.0, 1.0, 1.0, 1.0, 1.0, 1.0, 1.0, 1.0, 1.0, 1.0, 1.0, 1.0, 1.0, 1.0, 1.0, 1.0, 1.0, 1.0, 1.0, 1.0, 1.0, 1.0, 1.0, 1.0, 1.0, 1.0, 1.0, 1.0, 1.0, 1.0, 1.0, 1.0, 1.0, 1.0, 1.0, 1.0, 1.0, 1.0, 1.0, 1.0, 1.0, 1.0, 1.0, 1.0, 1.0, 1.0, 1.0, 1.0, 1.0, 1.0, 1.0, 1.0, 1.0, 1.0, 1.0, 1.0, 1.0, 1.0, 1.0, 1.0, 1.0, 1.0, 1.0, 1.0, 1.0, 1.0, 1.0, 1.0, 1.0, 1.0, 1.0, 1.0, 1.0, 1.0, 1.0, 1.0, 1.0, 1.0, 1.0, 1.0, 1.0, 1.0, 1.0, 1.0, 1.0, 1.0, 1.0, 1.0, 1.0, 1.0, 1.0, 1.0, 1.0, 1.0, 1.0, 1.0, 1.0, 1.0, 1.0, 1.0, 1.0, 1.0, 1.0, 1.0, 1.0, 1.0, 1.0, 1.0, 1.0, 1.0, 1.0, 1.0, 1.0, 1.0, 1.0, 1.0, 1.0, 1.0, 1.0, 1.0, 1.0, 1.0, 1.0, 1.0, 1.0, 1.0, 1.0, 1.0, 1.0, 1.0, 1.0, 1.0, 1.0, 1.0, 1.0, 1.0, 1.0, 1.0, 1.0, 1.0, 1.0, 1.0, 1.0, 1.0, 1.0, 1.0, 1.0, 1.0, 1.0, 1.0, 1.0, 1.0, 1.0, 1.0, 1.0, 1.0, 1.0, 1.0, 1.0, 1.0, 1.0, 1.0, 1.0, 1.0, 1.0, 1.0, 1.0, 1.0, 1.0, 1.0, 1.0, 1.0, 1.0, 1.0, 1.0, 1.0, 1.0, 1.0, 1.0, 1.0, 1.0, 1.0, 1.0, 1.0, 1.0, 1.0, 1.0, 1.0, 1.0, 1.0, 1.0, 1.0, 1.0, 1.0, 1.0, 1.0, 1.0, 1.0, 1.0, 1.0, 1.0, 1.0, 1.0, 1.0, 1.0, 1.0, 1.0, 1.0, 1.0, 1.0, 1.0, 1.0, 1.0, 1.0, 1.0, 1.0, 1.0, 1.0, 1.0, 1.0, 1.0, 1.0, 1.0, 1.0, 1.0, 1.0, 1.0, 1.0, 1.0, 1.0, 1.0, 1.0, 1.0, 1.0, 1.0, 1.0, 1.0, 1.0, 1.0, 1.0, 1.0, 1.0, 1.0, 1.0, 1.0, 1.0, 1.0, 1.0, 1.0, 1.0, 1.0, 1.0, 1.0, 1.0, 1.0, 1.0, 1.0, 1.0, 1.0, 1.0, 1.0, 1.0, 1.0, 1.0, 1.0, 1.0, 1.0, 1.0, 1.0, 1.0, 1.0, 1.0, 1.0, 1.0, 1.0, 1.0, 1.0, 1.0, 1.0, 1.0, 1.0, 1.0, 1.0, 1.0, 1.0, 1.0, 1.0, 1.0, 1.0, 1.0, 1.0, 1.0, 1.0, 1.0, 1.0, 1.0, 1.0, 1.0, 1.0, 1.0, 1.0, 1.0, 1.0, 1.0, 1.0, 1.0, 1.0, 1.0, 1.0, 1.0, 1.0, 1.0, 1.0, 1.0, 1.0, 1.0, 1.0, 1.0, 1.0, 1.0, 1.0, 1.0, 1.0, 1.0, 1.0, 1.0, 1.0, 1.0, 1.0, 1.0, 1.0, 1.0, 1.0, 1.0, 1.0, 1.0, 1.0, 1.0, 1.0, 1.0, 1.0, 1.0, 1.0, 1.0, 1.0, 1.0, 1.0, 1.0, 1.0, 1.0, 1.0, 1.0, 1.0, 1.0, 1.0, 1.0, 1.0, 1.0, 1.0, 1.0, 1.0, 1.0, 1.0, 1.0, 1.0, 1.0, 1.0, 1.0, 1.0, 1.0, 1.0, 1.0, 1.0, 1.0, 1.0, 1.0, 1.0, 1.0, 1.0, 1.0, 1.0, 1.0, 1.0, 1.0, 1.0, 1.0, 1.0, 1.0, 1.0, 1.0, 1.0, 1.0, 1.0, 1.0, 1.0, 1.0, 1.0, 1.0, 1.0, 1.0, 1.0, 1.0, 1.0, 1.0, 1.0, 1.0, 1.0, 1.0, 1.0, 1.0, 1.0, 1.0, 1.0, 1.0, 1.0, 1.0, 1.0, 1.0, 1.0, 1.0, 1.0, 1.0, 1.0, 1.0, 1.0, 1.0, 1.0, 1.0, 1.0, 1.0, 1.0, 1.0, 1.0, 1.0, 1.0, 1.0, 1.0, 1.0, 1.0, 1.0, 1.0, 1.0, 1.0, 1.0, 1.0, 1.0, 1.0, 1.0, 1.0, 1.0, 1.0, 1.0, 1.0, 1.0, 1.0, 1.0, 1.0, 1.0, 1.0, 1.0, 1.0, 1.0, 1.0, 1.0, 1.0, 1.0, 1.0, 1.0, 1.0, 1.0, 1.0, 1.0, 1.0, 1.0, 1.0, 1.0, 1.0, 1.0, 1.0, 1.0, 1.0, 1.0, 1.0, 1.0, 1.0, 1.0, 1.0, 1.0, 1.0, 1.0, 1.0, 1.0, 1.0, 1.0, 1.0, 1.0, 1.0, 1.0, 1.0, 1.0, 1.0, 1.0, 1.0, 1.0, 1.0, 1.0, 1.0, 1.0, 1.0, 1.0, 1.0, 1.0, 1.0, 1.0, 1.0, 1.0, 1.0, 1.0, 1.0, 1.0, 1.0, 1.0, 1.0, 1.0, 1.0, 1.0, 1.0, 1.0, 1.0, 1.0, 1.0, 1.0, 1.0, 1.0, 1.0, 1.0, 1.0, 1.0, 1.0, 1.0, 1.0, 1.0, 1.0, 1.0, 1.0, 1.0, 1.0, 1.0, 1.0, 1.0, 1.0, 1.0, 1.0, 1.0, 1.0, 1.0, 1.0, 1.0, 1.0, 1.0, 1.0, 1.0, 1.0, 1.0, 1.0, 1.0, 1.0, 1.0, 1.0, 1.0, 1.0, 1.0, 1.0, 1.0, 1.0, 1.0, 1.0, 1.0, 1.0, 1.0, 1.0, 1.0, 1.0, 1.0, 1.0, 1.0, 1.0, 1.0, 1.0, 1.0, 1.0, 1.0, 1.0, 1.0, 1.0, 1.0, 1.0, 1.0, 1.0, 1.0, 1.0, 1.0, 1.0, 1.0, 1.0, 1.0, 1.0, 1.0, 1.0, 1.0, 1.0, 1.0, 1.0, 1.0, 1.0, 1.0, 1.0, 1.0, 1.0, 1.0, 1.0, 1.0, 1.0, 1.0, 1.0, 1.0, 1.0, 1.0, 1.0, 1.0, 1.0, 1.0, 1.0, 1.0, 1.0, 1.0, 1.0, 1.0, 1.0, 1.0, 1.0, 1.0, 1.0, 1.0, 1.0, 1.0, 1.0, 1.0, 1.0, 1.0, 1.0, 1.0, 1.0, 1.0, 1.0, 1.0, 1.0, 1.0, 1.0, 1.0, 1.0, 1.0, 1.0, 1.0, 1.0, 1.0, 1.0, 1.0, 1.0, 1.0, 1.0, 1.0, 1.0, 1.0, 1.0, 1.0, 1.0, 1.0, 1.0, 1.0, 1.0, 1.0, 1.0, 1.0, 1.0, 1.0, 1.0, 1.0, 1.0, 1.0, 1.0, 1.0, 1.0, 1.0, 1.0, 1.0, 1.0, 1.0, 1.0, 1.0, 1.0, 1.0, 1.0, 1.0, 1.0, 1.0, 1.0, 1.0, 1.0, 1.0, 1.0, 1.0, 1.0, 1.0, 1.0, 1.0, 1.0, 1.0, 1.0, 1.0, 1.0, 1.0, 1.0, 1.0, 1.0, 1.0, 1.0, 1.0, 1.0, 1.0, 1.0, 1.0, 1.0, 1.0, 1.0, 1.0, 1.0, 1.0, 1.0, 1.0, 1.0, 1.0, 1.0, 1.0, 1.0, 1.0, 1.0, 1.0, 1.0, 1.0, 1.0, 1.0, 1.0, 1.0, 1.0, 1.0, 1.0, 1.0, 1.0, 1.0, 1.0, 1.0, 1.0, 1.0, 1.0, 1.0, 1.0, 1.0, 1.0, 1.0, 1.0, 1.0, 1.0, 1.0, 1.0, 1.0, 1.0, 1.0, 1.0, 1.0, 1.0, 1.0, 1.0, 1.0, 1.0, 1.0, 1.0, 1.0, 1.0, 1.0, 1.0, 1.0, 1.0, 1.0, 1.0, 1.0, 1.0, 1.0, 1.0, 1.0, 1.0, 1.0, 1.0, 1.0, 1.0, 1.0, 1.0, 1.0, 1.0, 1.0, 1.0, 1.0, 1.0, 1.0, 1.0, 1.0, 1.0, 1.0, 1.0, 1.0, 1.0, 1.0, 1.0, 1.0, 1.0, 1.0, 1.0, 1.0, 1.0, 1.0, 1.0, 1.0, 1.0, 1.0, 1.0, 1.0, 1.0, 1.0, 1.0, 1.0, 1.0, 1.0, 1.0, 1.0, 1.0, 1.0, 1.0, 1.0, 1.0, 1.0, 1.0, 1.0, 1.0, 1.0, 1.0, 1.0, 1.0, 1.0, 1.0, 1.0, 1.0, 1.0, 1.0, 1.0, 1.0, 1.0, 1.0, 1.0, 1.0, 1.0, 1.0, 1.0, 1.0, 1.0, 1.0, 1.0, 1.0, 1.0, 1.0, 1.0, 1.0, 1.0, 1.0, 1.0, 1.0, 1.0, 1.0, 1.0, 1.0, 1.0, 1.0, 1.0, 1.0, 1.0, 1.0, 1.0, 1.0, 1.0, 1.0, 1.0, 1.0, 1.0, 1.0, 1.0, 1.0, 1.0, 1.0, 1.0, 1.0, 1.0, 1.0, 1.0, 1.0, 1.0, 1.0, 1.0, 1.0, 1.0, 1.0, 1.0, 1.0, 1.0, 1.0, 1.0, 1.0, 1.0, 1.0, 1.0, 1.0, 1.0, 1.0, 1.0, 1.0, 1.0, 1.0, 1.0, 1.0, 1.0, 1.0, 1.0, 1.0, 1.0, 1.0, 1.0, 1.0, 1.0, 1.0, 1.0, 1.0, 1.0, 1.0, 1.0, 1.0, 1.0, 1.0, 1.0, 1.0, 1.0, 1.0, 1.0, 1.0, 1.0, 1.0, 1.0, 1.0, 1.0, 1.0, 1.0, 1.0, 1.0, 1.0, 1.0, 1.0, 1.0, 1.0, 1.0, 1.0, 1.0, 1.0, 1.0, 1.0, 1.0, 1.0, 1.0, 1.0, 1.0, 1.0, 1.0, 1.0, 1.0, 1.0, 1.0, 1.0, 1.0, 1.0, 1.0, 1.0, 1.0, 1.0, 1.0, 1.0, 1.0, 1.0, 1.0, 1.0, 1.0, 1.0, 1.0, 1.0, 1.0, 1.0, 1.0, 1.0, 1.0, 1.0, 1.0, 1.0, 1.0, 1.0, 1.0, 1.0, 1.0, 1.0, 1.0, 1.0, 1.0, 1.0, 1.0, 1.0, 1.0, 1.0, 1.0, 1.0, 1.0, 1.0, 1.0, 1.0, 1.0, 1.0, 1.0, 1.0, 1.0, 1.0, 1.0, 1.0, 1.0, 1.0, 1.0, 1.0, 1.0, 1.0, 1.0, 1.0, 1.0, 1.0, 1.0, 1.0, 1.0, 1.0, 1.0, 1.0, 1.0, 1.0, 1.0, 1.0, 1.0, 1.0, 1.0, 1.0, 1.0, 1.0, 1.0, 1.0, 1.0, 1.0, 1.0, 1.0, 1.0, 1.0, 1.0, 1.0, 1.0, 1.0, 1.0, 1.0, 1.0, 1.0, 1.0, 1.0, 1.0, 1.0, 1.0, 1.0, 1.0, 1.0, 1.0, 1.0, 1.0, 1.0, 1.0, 1.0, 1.0, 1.0, 1.0, 1.0, 1.0, 1.0, 1.0, 1.0, 1.0, 1.0, 1.0, 1.0, 1.0, 1.0, 1.0, 1.0, 1.0, 1.0, 1.0, 1.0, 1.0, 1.0, 1.0, 1.0, 1.0, 1.0, 1.0, 1.0, 1.0, 1.0, 1.0, 1.0, 1.0, 1.0, 1.0, 1.0, 1.0, 1.0, 1.0, 1.0, 1.0, 1.0, 1.0, 1.0, 1.0, 1.0, 1.0, 1.0, 1.0, 1.0, 1.0, 1.0, 1.0, 1.0, 1.0, 1.0, 1.0, 1.0, 1.0, 1.0, 1.0, 1.0, 1.0, 1.0, 1.0, 1.0, 1.0, 1.0, 1.0, 1.0, 1.0, 1.0, 1.0, 1.0, 1.0, 1.0, 1.0, 1.0, 1.0, 1.0, 1.0, 1.0, 1.0, 1.0, 1.0, 1.0, 1.0, 1.0, 1.0, 1.0, 1.0, 1.0, 1.0, 1.0, 1.0, 1.0, 1.0, 1.0, 1.0, 1.0, 1.0, 1.0, 1.0, 1.0, 1.0, 1.0, 1.0, 1.0, 1.0, 1.0, 1.0, 1.0, 1.0, 1.0, 1.0, 1.0, 1.0, 1.0, 1.0, 1.0, 1.0, 1.0, 1.0, 1.0, 1.0, 1.0, 1.0, 1.0, 1.0, 1.0, 1.0, 1.0, 1.0, 1.0, 1.0, 1.0, 1.0, 1.0, 1.0, 1.0, 1.0, 1.0, 1.0, 1.0, 1.0, 1.0, 1.0, 1.0, 1.0, 1.0, 1.0, 1.0, 1.0, 1.0, 1.0, 1.0, 1.0, 1.0, 1.0, 1.0, 1.0, 1.0, 1.0, 1.0, 1.0, 1.0, 1.0, 1.0, 1.0, 1.0, 1.0, 1.0, 1.0, 1.0, 1.0, 1.0, 1.0, 1.0, 1.0, 1.0, 1.0, 1.0, 1.0, 1.0, 1.0, 1.0, 1.0, 1.0, 1.0, 1.0, 1.0, 1.0, 1.0, 1.0, 1.0, 1.0, 1.0, 1.0, 1.0, 1.0, 1.0, 1.0, 1.0, 1.0, 1.0, 1.0, 1.0, 1.0, 1.0, 1.0, 1.0, 1.0, 1.0, 1.0, 1.0, 1.0, 1.0, 1.0, 1.0, 1.0, 1.0, 1.0, 1.0, 1.0, 1.0, 1.0, 1.0, 1.0, 1.0, 1.0, 1.0, 1.0, 1.0, 1.0, 1.0, 1.0, 1.0, 1.0, 1.0, 1.0, 1.0, 1.0, 1.0, 1.0, 1.0, 1.0, 1.0, 1.0, 1.0, 1.0, 1.0, 1.0, 1.0, 1.0, 1.0, 1.0, 1.0, 1.0, 1.0, 1.0, 1.0, 1.0, 1.0, 1.0, 1.0, 1.0, 1.0, 1.0, 1.0, 1.0, 1.0, 1.0, 1.0, 1.0, 1.0, 1.0, 1.0, 1.0, 1.0, 1.0, 1.0, 1.0, 1.0, 1.0, 1.0, 1.0, 1.0, 1.0, 1.0, 1.0, 1.0, 1.0, 1.0, 1.0, 1.0, 1.0, 1.0, 1.0, 1.0, 1.0, 1.0, 1.0, 1.0, 1.0, 1.0, 1.0, 1.0, 1.0, 1.0, 1.0, 1.0, 1.0, 1.0, 1.0, 1.0, 1.0, 1.0, 1.0, 1.0, 1.0, 1.0, 1.0, 1.0, 1.0, 1.0, 1.0, 1.0, 1.0, 1.0, 1.0, 1.0, 1.0, 1.0, 1.0, 1.0, 1.0, 1.0, 1.0, 1.0, 1.0, 1.0, 1.0, 1.0, 1.0, 1.0, 1.0, 1.0, 1.0, 1.0, 1.0, 1.0, 1.0, 1.0, 1.0, 1.0, 1.0, 1.0, 1.0, 1.0, 1.0, 1.0, 1.0, 1.0, 1.0, 1.0, 1.0, 1.0, 1.0, 1.0, 1.0, 1.0, 1.0, 1.0, 1.0, 1.0, 1.0, 1.0, 1.0, 1.0, 1.0, 1.0, 1.0, 1.0, 1.0, 1.0, 1.0, 1.0, 1.0, 1.0, 1.0, 1.0, 1.0, 1.0, 1.0, 1.0, 1.0, 1.0, 1.0, 1.0, 1.0, 1.0, 1.0, 1.0, 1.0, 1.0, 1.0, 1.0, 1.0, 1.0, 1.0, 1.0, 1.0, 1.0, 1.0, 1.0, 1.0, 1.0, 1.0, 1.0, 1.0, 1.0, 1.0, 1.0, 1.0, 1.0, 1.0, 1.0, 1.0, 1.0, 1.0, 1.0, 1.0, 1.0, 1.0, 1.0, 1.0, 1.0, 1.0, 1.0, 1.0, 1.0, 1.0, 1.0, 1.0, 1.0, 1.0, 1.0, 1.0, 1.0, 1.0, 1.0, 1.0, 1.0, 1.0, 1.0, 1.0, 1.0, 1.0, 1.0, 1.0, 1.0, 1.0, 1.0, 1.0, 1.0, 1.0, 1.0, 1.0, 1.0, 1.0, 1.0, 1.0, 1.0, 1.0, 1.0, 1.0, 1.0, 1.0, 1.0, 1.0, 1.0, 1.0, 1.0, 1.0, 1.0, 1.0, 1.0, 1.0, 1.0, 1.0, 1.0, 1.0, 1.0, 1.0, 1.0, 1.0, 1.0, 1.0, 1.0, 1.0, 1.0, 1.0, 1.0, 1.0, 1.0, 1.0, 1.0, 1.0, 1.0, 1.0, 1.0, 1.0, 1.0, 1.0, 1.0, 1.0, 1.0, 1.0, 1.0, 1.0, 1.0, 1.0, 1.0, 1.0, 1.0, 1.0, 1.0, 1.0, 1.0, 1.0, 1.0, 1.0, 1.0, 1.0, 1.0, 1.0, 1.0, 1.0, 1.0, 1.0, 1.0, 1.0, 1.0, 1.0, 1.0, 1.0, 1.0, 1.0, 1.0, 1.0, 1.0, 1.0, 1.0, 1.0, 1.0, 1.0, 1.0, 1.0, 1.0, 1.0, 1.0, 1.0, 1.0, 1.0, 1.0, 1.0, 1.0, 1.0, 1.0, 1.0, 1.0, 1.0, 1.0, 1.0, 1.0, 1.0, 1.0, 1.0, 1.0, 1.0, 1.0, 1.0, 1.0, 1.0, 1.0, 1.0, 1.0, 1.0, 1.0, 1.0, 1.0, 1.0, 1.0, 1.0, 1.0, 1.0, 1.0, 1.0, 1.0, 1.0, 1.0, 1.0, 1.0, 1.0, 1.0, 1.0, 1.0, 1.0, 1.0, 1.0, 1.0, 1.0, 1.0, 1.0, 1.0, 1.0, 1.0, 1.0, 1.0, 1.0, 1.0, 1.0, 1.0, 1.0, 1.0, 1.0, 1.0, 1.0, 1.0, 1.0, 1.0, 1.0, 1.0, 1.0, 1.0, 1.0, 1.0, 1.0, 1.0, 1.0, 1.0, 1.0, 1.0, 1.0, 1.0, 1.0, 1.0, 1.0, 1.0, 1.0, 1.0, 1.0, 1.0, 1.0, 1.0, 1.0, 1.0, 1.0, 1.0, 1.0, 1.0, 1.0, 1.0, 1.0, 1.0, 1.0, 1.0, 1.0, 1.0, 1.0, 1.0, 1.0, 1.0, 1.0, 1.0, 1.0, 1.0, 1.0, 1.0, 1.0, 1.0, 1.0, 1.0, 1.0, 1.0, 1.0, 1.0, 1.0, 1.0, 1.0, 1.0, 1.0, 1.0, 1.0, 1.0, 1.0, 1.0, 1.0, 1.0, 1.0, 1.0, 1.0, 1.0, 1.0, 1.0, 1.0, 1.0, 1.0, 1.0, 1.0, 1.0, 1.0, 1.0, 1.0, 1.0, 1.0, 1.0, 1.0, 1.0, 1.0, 1.0, 1.0, 1.0, 1.0, 1.0, 1.0, 1.0, 1.0, 1.0, 1.0, 1.0, 1.0, 1.0, 1.0, 1.0, 1.0, 1.0, 1.0, 1.0, 1.0, 1.0, 1.0, 1.0, 1.0, 1.0, 1.0, 1.0, 1.0, 1.0, 1.0, 1.0, 1.0, 1.0, 1.0, 1.0, 1.0, 1.0, 1.0, 1.0, 1.0, 1.0, 1.0, 1.0, 1.0, 1.0, 1.0, 1.0, 1.0, 1.0, 1.0, 1.0, 1.0, 1.0, 1.0, 1.0, 1.0, 1.0, 1.0, 1.0, 1.0, 1.0, 1.0, 1.0, 1.0, 1.0, 1.0, 1.0, 1.0, 1.0, 1.0, 1.0, 1.0, 1.0, 1.0, 1.0, 1.0, 1.0, 1.0, 1.0, 1.0, 1.0, 1.0, 1.0, 1.0, 1.0, 1.0, 1.0, 1.0, 1.0, 1.0, 1.0, 1.0, 1.0, 1.0, 1.0, 1.0, 1.0, 1.0, 1.0, 1.0, 1.0, 1.0, 1.0, 1.0, 1.0, 1.0, 1.0, 1.0, 1.0, 1.0, 1.0, 1.0, 1.0, 1.0, 1.0, 1.0, 1.0, 1.0, 1.0, 1.0, 1.0, 1.0, 1.0, 1.0, 1.0, 1.0, 1.0, 1.0, 1.0, 1.0, 1.0, 1.0, 1.0, 1.0, 1.0, 1.0, 1.0, 1.0, 1.0, 1.0, 1.0, 1.0, 1.0, 1.0, 1.0, 1.0, 1.0, 1.0, 1.0, 1.0, 1.0, 1.0, 1.0, 1.0, 1.0, 1.0, 1.0, 1.0, 1.0, 1.0, 1.0, 1.0, 1.0, 1.0, 1.0, 1.0, 1.0, 1.0, 1.0, 1.0, 1.0, 1.0, 1.0, 1.0, 1.0, 1.0, 1.0, 1.0, 1.0, 1.0, 1.0, 1.0, 1.0, 1.0, 1.0, 1.0, 1.0, 1.0, 1.0, 1.0, 1.0, 1.0, 1.0, 1.0, 1.0, 1.0, 1.0, 1.0, 1.0, 1.0, 1.0, 1.0, 1.0, 1.0, 1.0, 1.0, 1.0, 1.0, 1.0, 1.0, 1.0, 1.0, 1.0, 1.0, 1.0, 1.0, 1.0, 1.0, 1.0, 1.0, 1.0, 1.0, 1.0, 1.0, 1.0, 1.0, 1.0, 1.0, 1.0, 1.0, 1.0, 1.0, 1.0, 1.0, 1.0, 1.0, 1.0, 1.0, 1.0, 1.0, 1.0, 1.0, 1.0, 1.0, 1.0, 1.0, 1.0, 1.0, 1.0, 1.0, 1.0, 1.0, 1.0, 1.0, 1.0, 1.0, 1.0, 1.0, 1.0, 1.0, 1.0, 1.0, 1.0, 1.0, 1.0, 1.0, 1.0, 1.0, 1.0, 1.0, 1.0, 1.0, 1.0, 1.0, 1.0, 1.0, 1.0, 1.0, 1.0, 1.0, 1.0, 1.0, 1.0, 1.0, 1.0, 1.0, 1.0, 1.0, 1.0, 1.0, 1.0, 1.0, 1.0, 1.0, 1.0, 1.0, 1.0, 1.0, 1.0, 1.0, 1.0, 1.0, 1.0, 1.0, 1.0, 1.0, 1.0, 1.0, 1.0, 1.0, 1.0, 1.0, 1.0, 1.0, 1.0, 1.0, 1.0, 1.0, 1.0, 1.0, 1.0, 1.0, 1.0, 1.0, 1.0, 1.0, 1.0, 1.0, 1.0, 1.0, 1.0, 1.0, 1.0, 1.0, 1.0, 1.0, 1.0, 1.0, 1.0, 1.0, 1.0, 1.0, 1.0, 1.0, 1.0, 1.0, 1.0, 1.0, 1.0, 1.0, 1.0, 1.0, 1.0, 1.0, 1.0, 1.0, 1.0, 1.0, 1.0, 1.0, 1.0, 1.0, 1.0, 1.0, 1.0, 1.0, 1.0, 1.0, 1.0, 1.0, 1.0, 1.0, 1.0, 1.0, 1.0, 1.0, 1.0, 1.0, 1.0, 1.0, 1.0, 1.0, 1.0, 1.0, 1.0, 1.0, 1.0, 1.0, 1.0, 1.0, 1.0, 1.0, 1.0, 1.0, 1.0, 1.0, 1.0, 1.0, 1.0, 1.0, 1.0, 1.0, 1.0, 1.0, 1.0, 1.0, 1.0, 1.0, 1.0, 1.0, 1.0, 1.0, 1.0, 1.0, 1.0, 1.0, 1.0, 1.0, 1.0, 1.0, 1.0, 1.0, 1.0, 1.0, 1.0, 1.0, 1.0, 1.0, 1.0, 1.0, 1.0, 1.0, 1.0, 1.0, 1.0, 1.0, 1.0, 1.0, 1.0, 1.0, 1.0, 1.0, 1.0, 1.0, 1.0, 1.0, 1.0, 1.0, 1.0, 1.0, 1.0, 1.0, 1.0, 1.0, 1.0, 1.0, 1.0, 1.0, 1.0, 1.0, 1.0, 1.0, 1.0, 1.0, 1.0, 1.0, 1.0, 1.0, 1.0, 1.0, 1.0, 1.0, 1.0, 1.0, 1.0, 1.0, 1.0, 1.0, 1.0, 1.0, 1.0, 1.0, 1.0, 1.0, 1.0, 1.0, 1.0, 1.0, 1.0, 1.0, 1.0, 1.0, 1.0, 1.0, 1.0, 1.0, 1.0, 1.0, 1.0, 1.0, 1.0, 1.0, 1.0, 1.0, 1.0, 1.0, 1.0, 1.0, 1.0, 1.0, 1.0, 1.0, 1.0, 1.0, 1.0, 1.0, 1.0, 1.0, 1.0, 1.0, 1.0, 1.0, 1.0, 1.0, 1.0, 1.0, 1.0, 1.0, 1.0, 1.0, 1.0, 1.0, 1.0, 1.0, 1.0, 1.0, 1.0, 1.0, 1.0, 1.0, 1.0, 1.0, 1.0, 1.0, 1.0, 1.0, 1.0, 1.0, 1.0, 1.0, 1.0, 1.0, 1.0, 1.0, 1.0, 1.0, 1.0, 1.0, 1.0, 1.0, 1.0, 1.0])
me_electrolaser_002.materials.append(mat_material_001)
me_electrolaser_002.use_remesh_preserve_volume = False
me_electrolaser_002.use_remesh_preserve_attributes = False
me_electrolaser_002.use_mirror_vertex_groups = False
me_electrolaser_002.update()
me_cube = bpy.data.meshes.new('Cube')
me_cube.from_pydata([(0.1957, -0.124, 0.7071), (0.2674, -0.1288, 0.1908), (0.2674, -0.1288, -0.1908), (0.1957, -0.124, -0.7071), (0.07165, -0.124, -0.9659), (-0.07165, -0.124, -0.9659), (-0.1957, -0.124, -0.7071), (-0.2674, -0.1288, -0.1908), (-0.2674, -0.1288, 0.1908), (-0.1957, -0.124, 0.7071), (-0.07165, -0.124, 0.9659), (0.07165, -0.124, 0.9659), (0.1957, -0.9652, 0.7071), (0.2674, -0.8144, 0.1908), (0.2674, -0.8144, -0.1908), (0.1957, -0.9652, -0.7071), (0.07165, -1.0, -0.9659), (-0.07165, -1.0, -0.9659), (-0.1957, -0.9652, -0.7071), (-0.2674, -0.8144, -0.1908), (-0.2674, -0.8144, 0.1908), (-0.1957, -0.9652, 0.7071), (-0.07165, -1.0, 0.9659), (0.07165, -1.0, 0.9659), (0.1957, 0.6473, 0.5028), (-0.1957, 0.6473, 0.5482), (-0.2674, 0.6425, 0.1479), (-0.2674, 0.6425, -0.1479), (-0.1957, 0.6473, -0.5482), (0.1957, 0.6473, -0.5482), (0.2674, 0.6425, -0.1479), (0.2674, 0.6425, 0.1479), (-4.585e-08, -1.302, -0.7647), (0.04923, -0.8829, -0.9578), (0.07965, -0.8868, -0.8113), (-5.423e-08, -0.8892, -0.7208), (-0.07965, -0.8868, -0.8113), (-0.04923, -0.8829, -0.9578), (-0.04923, -0.8829, 0.9578), (-0.07965, -0.8868, 0.8113), (-1.631e-07, -0.8892, 0.7208), (0.07965, -0.8868, 0.8113), (0.04923, -0.8829, 0.9578), (-1.613e-07, -1.302, 0.7647), (-0.06239, -0.8118, -0.7116), (0.06239, -0.8118, -0.7116), (0.06239, -1.055, -0.7116), (-0.06239, -1.055, -0.7116), (-0.1124, -0.8118, -0.3805), (-0.1124, -0.8118, -0.6616), (-0.1124, -1.055, -0.6616), (-0.1124, -1.055, -0.3805), (0.06239, -0.8118, -0.3305), (-0.06239, -0.8118, -0.3305), (-0.06239, -1.055, -0.3305), (0.06239, -1.055, -0.3305), (0.1124, -0.8118, -0.6616), (0.1124, -0.8118, -0.3805), (0.1124, -1.055, -0.3805), (0.1124, -1.055, -0.6616), (0.1124, -1.055, 0.6616), (0.1124, -1.055, 0.3805), (0.1124, -0.8118, 0.3805), (0.1124, -0.8118, 0.6616), (0.06239, -1.055, 0.3305), (-0.06239, -1.055, 0.3305), (-0.06239, -0.8118, 0.3305), (0.06239, -0.8118, 0.3305), (-0.1124, -1.055, 0.3805), (-0.1124, -1.055, 0.6616), (-0.1124, -0.8118, 0.6616), (-0.1124, -0.8118, 0.3805), (-0.06239, -1.055, 0.7116), (0.06239, -1.055, 0.7116), (0.06239, -0.8118, 0.7116), (-0.06239, -0.8118, 0.7116)], [], [(0, 12, 13, 1), (1, 13, 14, 2), (2, 14, 15, 3), (3, 15, 16, 4), (4, 16, 17, 5), (5, 17, 18, 6), (6, 18, 19, 7), (7, 19, 20, 8), (8, 20, 21, 9), (9, 21, 22, 10), (10, 22, 23, 11), (12, 0, 11, 23), (12, 23, 22, 21), (12, 21, 20, 13), (13, 20, 19, 14), (14, 19, 18, 15), (15, 18, 17, 16), (11, 0, 24), (10, 11, 24, 25), (9, 10, 25), (8, 9, 25, 26), (7, 8, 26, 27), (6, 7, 27, 28), (5, 6, 28), (4, 5, 28, 29), (3, 4, 29), (2, 3, 29, 30), (1, 2, 30, 31), (0, 1, 31, 24), (37, 33, 32), (36, 37, 32), (36, 32, 35), (34, 35, 32), (34, 32, 33), (41, 42, 43), (41, 43, 40), (39, 40, 43), (39, 43, 38), (38, 43, 42), (44, 45, 46, 47), (48, 49, 50, 51), (52, 53, 54, 55), (56, 57, 58, 59), (50, 47, 46, 59), (59, 58, 51, 50), (58, 55, 54, 51), (46, 45, 56, 59), (47, 50, 49, 44), (51, 54, 53, 48), (55, 58, 57, 52), (64, 67, 62, 61), (68, 71, 66, 65), (72, 75, 70, 69), (73, 60, 63, 74), (61, 68, 65, 64), (60, 69, 68, 61), (69, 60, 73, 72), (63, 60, 61, 62), (67, 64, 65, 66), (71, 68, 69, 70), (75, 72, 73, 74)])
me_cube.polygons.foreach_set('use_smooth', [True] * 61)
me_cube.materials.append(mat_material)
me_cube.use_remesh_preserve_volume = False
me_cube.use_remesh_preserve_attributes = False
me_cube.use_mirror_vertex_groups = False
me_cube.update()
me_electrolaser = bpy.data.meshes.new('electrolaser')
me_electrolaser.from_pydata([(-0.706, -3.659, 0.9322), (-0.1897, -3.663, 1.004), (0.1918, -3.663, 1.004), (0.7082, -3.659, 0.9322), (0.967, -3.659, 0.8081), (0.967, -3.659, 0.6648), (0.7082, -3.659, 0.5407), (0.1918, -3.663, 0.469), (-0.1897, -3.663, 0.469), (-0.706, -3.659, 0.5407), (-0.9649, -3.659, 0.6648), (-0.9649, -3.659, 0.8081), (-0.706, -4.5, 0.9322), (-0.1897, -4.349, 1.004), (0.1918, -4.349, 1.004), (0.7082, -4.5, 0.9322), (0.967, -4.535, 0.8081), (0.967, -4.535, 0.6648), (0.7082, -4.5, 0.5407), (0.1918, -4.349, 0.469), (-0.1897, -4.349, 0.469), (-0.706, -4.5, 0.5407), (-0.9649, -4.535, 0.6648), (-0.9649, -4.535, 0.8081), (-0.5017, -2.887, 0.9322), (-0.5471, -2.887, 0.5407), (0.001067, -2.892, 0.469), (0.5493, -2.887, 0.5407), (0.5493, -2.887, 0.9322), (0.001066, -2.892, 1.004), (0.7658, -4.837, 0.7364), (0.9376, -4.489, 0.7784), (0.8137, -4.472, 0.8044), (0.7372, -4.461, 0.7364), (0.8137, -4.472, 0.6685), (0.9376, -4.489, 0.6944), (0.7127, -4.449, 0.6741), (0.7127, -4.449, 0.7988), (0.7127, -4.59, 0.7988), (0.7127, -4.59, 0.6741), (0.3816, -4.356, 0.6241), (0.6627, -4.449, 0.6241), (0.6627, -4.59, 0.6241), (0.3816, -4.59, 0.6241), (0.3316, -4.356, 0.7988), (0.3316, -4.356, 0.6741), (0.3316, -4.59, 0.6741), (0.3316, -4.59, 0.7988), (0.6627, -4.449, 0.8488), (0.3816, -4.356, 0.8488), (0.3816, -4.59, 0.8488), (0.6627, -4.59, 0.8488), (-0.4218, -0.4537, -0.3426), (0.4218, -0.4537, -0.3426), (-0.4218, 0.8906, -0.3426), (0.4218, 0.8906, -0.3426), (-0.4218, -0.6696, 0.3426), (0.4218, -0.6696, 0.3426), (-0.4218, 0.8906, 0.3426), (0.4218, 0.8906, 0.3426), (-0.2722, -1.366, 0.469), (0.2722, -1.366, 0.469), (-0.2722, -1.366, 0.9547), (0.2722, -1.366, 0.9547), (0.0, -1.366, 0.469), (0.0, -1.366, 1.014), (0.0, -1.12, 0.3528), (0.0, -1.12, 1.162), (-0.3303, -1.12, 1.07), (0.3303, -1.12, 1.07), (-0.3303, -1.12, 0.3528), (0.3303, -1.12, 0.3528), (-0.2653, -1.395, 0.3493), (-0.2653, -2.642, 0.3493), (0.2653, -2.642, 0.3493), (0.2653, -1.395, 0.3493), (-0.3318, -1.395, 0.8117), (-0.3318, -2.642, 0.8117), (0.3318, -2.642, 0.8117), (0.3318, -1.395, 0.8117), (-0.3303, 0.8039, 1.07), (0.3303, 0.8039, 1.07), (-0.4341, 0.9018, 0.3528), (0.4341, 0.9018, 0.3528), (0.0, 0.9018, 0.3528), (0.0, 0.8039, 1.162), (0.0, 2.014, 1.162), (-0.3303, 2.014, 1.07), (0.3303, 2.014, 1.07), (-0.4341, 2.014, 0.3528), (0.4341, 2.014, 0.3528), (-0.3303, 2.251, -0.5379), (0.3303, 2.251, -0.5379), (0.0, 2.251, -0.5379), (-0.3303, 0.9023, -0.5379), (0.3303, 0.9023, -0.5379), (0.0, 0.9023, -0.5379), (-0.1502, 3.26, 0.3528), (0.1502, 3.26, 0.3528), (-0.1502, 3.08, -0.4273), (0.1502, 3.08, -0.4273), (0.0, 3.137, -0.482), (0.0, 3.312, 0.3546), (-0.1502, 3.055, 0.9662), (0.1502, 3.055, 0.9662), (-6.609e-19, 3.1, 1.019), (-0.1502, 3.047, 0.339), (0.1502, 3.047, 0.339), (-0.1502, 2.862, 0.7566), (0.1502, 2.862, 0.7566), (-0.3303, 2.256, 0.8329), (0.3303, 2.256, 0.8329), (-0.1502, 2.878, -0.2064), (0.1502, 2.878, -0.2064), (-0.3303, 2.256, 0.339), (0.3303, 2.256, 0.339), (0.0, 2.304, 0.7626), (0.0, 2.304, 0.3347), (0.0, 2.435, -0.1558), (0.0, 2.844, -0.1381), (0.0, 2.99, 0.3347), (-6.609e-19, 2.828, 0.6961), (-0.3303, 0.9023, -0.3721), (0.3303, 0.9023, -0.3721), (0.0, 0.9023, -0.3721), (-0.3303, 2.407, -0.227), (0.3303, 2.407, -0.227), (-0.1532, 0.4621, -0.3721), (0.1532, 0.4621, -0.3721), (0.0, 0.4621, -0.3721), (0.0, 0.4621, -0.5379), (-0.1532, 0.4621, -0.5379), (0.1532, 0.4621, -0.5379), (-0.2722, -2.654, 0.469), (-0.2722, -2.654, 0.9547), (0.2722, -2.654, 0.469), (0.2722, -2.654, 0.9547), (0.0, -2.645, 0.469), (0.0, -2.645, 1.014), (-0.6627, -4.59, 0.8488), (-0.3816, -4.59, 0.8488), (-0.3816, -4.356, 0.8488), (-0.6627, -4.449, 0.8488), (-0.3316, -4.59, 0.7988), (-0.3316, -4.59, 0.6741), (-0.3316, -4.356, 0.6741), (-0.3316, -4.356, 0.7988), (-0.3816, -4.59, 0.6241), (-0.6627, -4.59, 0.6241), (-0.6627, -4.449, 0.6241), (-0.3816, -4.356, 0.6241), (-0.7127, -4.59, 0.6741), (-0.7127, -4.59, 0.7988), (-0.7127, -4.449, 0.7988), (-0.7127, -4.449, 0.6741), (-0.9376, -4.489, 0.6944), (-0.8137, -4.472, 0.6685), (-0.7372, -4.461, 0.7364), (-0.8137, -4.472, 0.8044), (-0.9376, -4.489, 0.7784), (-0.7658, -4.837, 0.7364)], [], [(0, 12, 13, 1), (1, 13, 14, 2), (2, 14, 15, 3), (3, 15, 16, 4), (4, 16, 17, 5), (5, 17, 18, 6), (6, 18, 19, 7), (7, 19, 20, 8), (8, 20, 21, 9), (9, 21, 22, 10), (10, 22, 23, 11), (12, 0, 11, 23), (12, 23, 22, 21), (12, 21, 20, 13), (13, 20, 19, 14), (14, 19, 18, 15), (15, 18, 17, 16), (11, 0, 24), (10, 11, 24, 25), (9, 10, 25), (8, 9, 25, 26), (7, 8, 26), (6, 7, 26, 27), (5, 6, 27), (4, 5, 27, 28), (3, 4, 28), (2, 3, 28, 29), (1, 2, 29), (0, 1, 29, 24), (35, 31, 30), (34, 35, 30), (34, 30, 33), (32, 33, 30), (32, 30, 31), (36, 37, 38, 39), (40, 41, 42, 43), (44, 45, 46, 47), (48, 49, 50, 51), (42, 39, 38, 51), (51, 50, 43, 42), (50, 47, 46, 43), (38, 37, 48, 51), (39, 42, 41, 36), (43, 46, 45, 40), (47, 50, 49, 44), (52, 56, 58, 54), (59, 57, 53, 55), (62, 65, 67, 68), (67, 65, 63, 69), (64, 60, 70, 66), (71, 61, 64, 66), (60, 62, 68, 70), (69, 63, 61, 71), (72, 75, 74, 73), (78, 79, 76, 77), (78, 77, 73, 74), (73, 77, 76, 72), (79, 78, 74, 75), (70, 68, 80, 82), (81, 69, 71, 83), (66, 70, 82, 84), (83, 71, 66, 84), (68, 67, 85, 80), (85, 67, 69, 81), (80, 85, 86, 87), (86, 85, 81, 88), (82, 80, 87, 89), (88, 81, 83, 90), (96, 94, 91, 93), (92, 95, 96, 93), (93, 91, 99, 101), (100, 92, 93, 101), (87, 86, 105, 103), (105, 86, 88, 104), (97, 102, 101, 99), (101, 102, 98, 100), (102, 97, 103, 105), (104, 98, 102, 105), (103, 97, 106, 108), (107, 98, 104, 109), (87, 103, 108, 110), (109, 104, 88, 111), (99, 91, 125, 112), (126, 92, 100, 113), (97, 99, 112, 106), (113, 100, 98, 107), (89, 87, 110, 114), (111, 88, 90, 115), (114, 110, 116, 117), (116, 111, 115, 117), (106, 112, 119, 120), (119, 113, 107, 120), (112, 125, 118, 119), (118, 126, 113, 119), (110, 108, 121, 116), (121, 109, 111, 116), (108, 106, 120, 121), (120, 107, 109, 121), (82, 122, 124, 84), (124, 123, 83, 84), (91, 89, 114, 125), (115, 90, 92, 126), (125, 114, 117, 118), (117, 115, 126, 118), (124, 122, 127, 129), (128, 123, 124, 129), (122, 94, 131, 127), (132, 95, 123, 128), (94, 96, 130, 131), (130, 96, 95, 132), (127, 131, 130, 129), (130, 132, 128, 129), (55, 53, 52, 54), (57, 59, 58, 56), (56, 52, 53, 57), (59, 55, 54, 58), (91, 94, 122), (123, 95, 92), (82, 89, 91, 122), (92, 90, 83, 123), (62, 60, 133, 134), (61, 63, 136, 135), (60, 64, 137, 133), (64, 61, 135, 137), (65, 62, 134, 138), (63, 65, 138, 136), (28, 136, 138, 29), (24, 29, 138, 134), (27, 135, 136, 28), (26, 137, 135, 27), (25, 133, 137, 26), (24, 134, 133, 25), (72, 76, 79, 75), (143, 146, 141, 140), (147, 150, 145, 144), (151, 154, 149, 148), (152, 139, 142, 153), (140, 147, 144, 143), (139, 148, 147, 140), (148, 139, 152, 151), (142, 139, 140, 141), (146, 143, 144, 145), (150, 147, 148, 149), (154, 151, 152, 153), (158, 159, 160), (158, 160, 157), (156, 157, 160), (156, 160, 155), (155, 160, 159)])
me_electrolaser.polygons.foreach_set('use_smooth', [True] * 149)
_uv = me_electrolaser.uv_layers.new(name='UVMap')
_uv.uv.foreach_set('vector', [0.1328, 0.6742, 0.02369, 0.6751, 0.04298, 0.607, 0.1321, 0.6068, 0.1321, 0.6068, 0.04298, 0.607, 0.04291, 0.5573, 0.1321, 0.5573, 0.1321, 0.5573, 0.04291, 0.5573, 0.02343, 0.4892, 0.1327, 0.4897, 0.1327, 0.4897, 0.02343, 0.4892, 0.01909, 0.4519, 0.1331, 0.4524, 0.8578, 0.3373, 0.9684, 0.3373, 0.9684, 0.3192, 0.8578, 0.3192, 0.8541, 0.6313, 0.9666, 0.6307, 0.9623, 0.6676, 0.8544, 0.6681, 0.8544, 0.6681, 0.9623, 0.6676, 0.9431, 0.7348, 0.855, 0.7348, 0.855, 0.7348, 0.9431, 0.7348, 0.9431, 0.7839, 0.855, 0.7837, 0.855, 0.7837, 0.9431, 0.7839, 0.9622, 0.8511, 0.8543, 0.8505, 0.8543, 0.8505, 0.9622, 0.8511, 0.9665, 0.888, 0.8539, 0.8873, 0.1249, 0.09778, 0.01657, 0.09509, 0.01701, 0.07738, 0.1253, 0.08006, 0.02369, 0.6751, 0.1328, 0.6742, 0.1334, 0.7115, 0.01948, 0.7124, 0.1991, 0.9091, 0.1503, 0.8857, 0.1503, 0.8587, 0.1991, 0.8353, 0.1991, 0.9091, 0.1991, 0.8353, 0.2965, 0.8218, 0.2965, 0.9226, 0.2965, 0.9226, 0.2965, 0.8218, 0.3685, 0.8218, 0.3685, 0.9226, 0.3685, 0.9226, 0.3685, 0.8218, 0.4659, 0.8353, 0.4659, 0.9091, 0.4659, 0.9091, 0.4659, 0.8353, 0.5147, 0.8587, 0.5147, 0.8857, 0.1334, 0.7115, 0.1328, 0.6742, 0.233, 0.6483, 0.1249, 0.09778, 0.1253, 0.08006, 0.2369, 0.06723, 0.2329, 0.1158, 0.8543, 0.8505, 0.8539, 0.8873, 0.7553, 0.8305, 0.855, 0.7837, 0.8543, 0.8505, 0.7553, 0.8305, 0.7557, 0.7592, 0.855, 0.7348, 0.855, 0.7837, 0.7557, 0.7592, 0.8544, 0.6681, 0.855, 0.7348, 0.7557, 0.7592, 0.7554, 0.6879, 0.8541, 0.6313, 0.8544, 0.6681, 0.7554, 0.6879, 0.8578, 0.3373, 0.8578, 0.3192, 0.7604, 0.3035, 0.7604, 0.353, 0.1327, 0.4897, 0.1331, 0.4524, 0.2329, 0.5098, 0.1321, 0.5573, 0.1327, 0.4897, 0.2329, 0.5098, 0.2325, 0.582, 0.1321, 0.6068, 0.1321, 0.5573, 0.2325, 0.582, 0.1328, 0.6742, 0.1321, 0.6068, 0.2325, 0.582, 0.233, 0.6483, 0.118, 0.9222, 0.1071, 0.9456, 0.004624, 0.8834, 0.1195, 0.8831, 0.118, 0.9222, 0.004624, 0.8834, 0.02096, 0.9971, 0.004624, 0.8834, 0.05148, 0.989, 0.07798, 0.9718, 0.05148, 0.989, 0.004624, 0.8834, 0.07798, 0.9718, 0.004624, 0.8834, 0.1071, 0.9456, 0.435, 0.9684, 0.401, 0.9685, 0.4009, 0.9302, 0.4349, 0.9301, 0.2326, 0.9943, 0.1559, 0.9692, 0.1558, 0.9309, 0.2324, 0.9307, 0.2859, 0.9942, 0.2518, 0.9943, 0.2517, 0.9306, 0.2857, 0.9305, 0.3817, 0.9686, 0.3051, 0.9941, 0.305, 0.9305, 0.3816, 0.9303, 0.1246, 0.8, 0.1416, 0.817, 0.1416, 0.8594, 0.1246, 0.8764, 0.1246, 0.8764, 0.02911, 0.8764, 0.02911, 0.8, 0.1246, 0.8, 0.02911, 0.8764, 0.01212, 0.8594, 0.01212, 0.817, 0.02911, 0.8, 0.4009, 0.9302, 0.401, 0.9685, 0.3817, 0.9686, 0.3816, 0.9303, 0.4349, 0.9301, 0.4542, 0.9301, 0.4543, 0.9684, 0.435, 0.9684, 0.2324, 0.9307, 0.2517, 0.9306, 0.2518, 0.9943, 0.2326, 0.9943, 0.2857, 0.9305, 0.305, 0.9305, 0.3051, 0.9941, 0.2859, 0.9942, 0.3852, 0.4144, 0.3546, 0.5107, 0.5741, 0.5112, 0.5743, 0.4148, 0.5745, 0.5109, 0.355, 0.5109, 0.3854, 0.4145, 0.5745, 0.4145, 0.4313, 0.6186, 0.4323, 0.5821, 0.4688, 0.5821, 0.466, 0.6244, 0.4688, 0.5821, 0.4323, 0.5821, 0.4312, 0.5456, 0.466, 0.5399, 0.5591, 0.7592, 0.559, 0.7942, 0.524, 0.8017, 0.524, 0.7592, 0.5241, 0.7167, 0.5591, 0.7242, 0.5591, 0.7592, 0.524, 0.7592, 0.4368, 0.124, 0.4366, 0.06396, 0.4679, 0.04964, 0.4681, 0.1383, 0.5372, 0.3703, 0.5683, 0.3558, 0.5683, 0.2945, 0.5372, 0.2798, 0.4522, 0.1896, 0.4522, 0.233, 0.3504, 0.233, 0.3504, 0.1896, 0.1635, 0.7838, 0.229, 0.7841, 0.2288, 0.819, 0.1633, 0.8187, 0.3126, 0.2384, 0.3126, 0.1842, 0.3504, 0.1896, 0.3504, 0.233, 0.3504, 0.1896, 0.3504, 0.1515, 0.4522, 0.1515, 0.4522, 0.1896, 0.4522, 0.2711, 0.3504, 0.2711, 0.3504, 0.233, 0.4522, 0.233, 0.4681, 0.1383, 0.4679, 0.04964, 0.7057, 0.04888, 0.7184, 0.1384, 0.2943, 0.3703, 0.5372, 0.3703, 0.5372, 0.2798, 0.2819, 0.2798, 0.524, 0.7592, 0.524, 0.8017, 0.2638, 0.8149, 0.2639, 0.759, 0.2639, 0.7031, 0.5241, 0.7167, 0.524, 0.7592, 0.2639, 0.759, 0.466, 0.6244, 0.4688, 0.5821, 0.7043, 0.5821, 0.7043, 0.6246, 0.7043, 0.5821, 0.4688, 0.5821, 0.466, 0.5399, 0.7043, 0.5396, 0.7043, 0.6246, 0.7043, 0.5821, 0.8535, 0.5821, 0.8542, 0.6245, 0.8535, 0.5821, 0.7043, 0.5821, 0.7043, 0.5396, 0.8542, 0.5397, 0.7184, 0.1384, 0.7057, 0.04888, 0.8554, 0.04785, 0.8555, 0.1369, 0.1414, 0.3703, 0.2943, 0.3703, 0.2819, 0.2798, 0.1414, 0.2798, 0.7742, 0.9451, 0.7744, 0.9177, 0.8864, 0.9184, 0.8864, 0.9459, 0.886, 0.9733, 0.7741, 0.9725, 0.7742, 0.9451, 0.8864, 0.9459, 0.8864, 0.9459, 0.8864, 0.9184, 0.9557, 0.933, 0.9601, 0.9463, 0.9556, 0.9596, 0.886, 0.9733, 0.8864, 0.9459, 0.9601, 0.9463, 0.8542, 0.6245, 0.8535, 0.5821, 0.9889, 0.5821, 0.9841, 0.6023, 0.9889, 0.5821, 0.8535, 0.5821, 0.8542, 0.5397, 0.9841, 0.562, 0.6315, 0.2045, 0.6315, 0.219, 0.5486, 0.219, 0.5532, 0.2015, 0.5486, 0.219, 0.6315, 0.219, 0.6315, 0.2335, 0.5532, 0.2365, 0.6315, 0.219, 0.6315, 0.2045, 0.6947, 0.2017, 0.6988, 0.219, 0.6947, 0.2362, 0.6315, 0.2335, 0.6315, 0.219, 0.6988, 0.219, 0.6947, 0.2017, 0.6315, 0.2045, 0.6311, 0.1851, 0.6777, 0.1754, 0.6311, 0.2529, 0.6315, 0.2335, 0.6947, 0.2362, 0.6777, 0.2626, 0.8554, 0.04785, 0.9845, 0.01163, 0.9748, 0.04144, 0.8927, 0.06988, 0.02055, 0.3748, 0.0239, 0.4044, 0.1414, 0.3703, 0.1109, 0.3404, 0.9753, 0.2776, 0.8792, 0.2555, 0.9054, 0.2221, 0.9653, 0.2463, 0.09755, 0.1923, 0.1115, 0.1673, 0.02738, 0.1475, 0.03134, 0.1677, 0.6315, 0.2045, 0.5532, 0.2015, 0.5729, 0.1756, 0.6311, 0.1851, 0.5729, 0.2624, 0.5532, 0.2365, 0.6315, 0.2335, 0.6311, 0.2529, 0.8555, 0.1369, 0.8554, 0.04785, 0.8927, 0.06988, 0.8907, 0.1429, 0.1109, 0.3404, 0.1414, 0.3703, 0.1414, 0.2798, 0.1109, 0.2781, 0.8907, 0.1429, 0.8927, 0.06988, 0.9353, 0.09306, 0.933, 0.1419, 0.06436, 0.3326, 0.1109, 0.3404, 0.1109, 0.2781, 0.06282, 0.2744, 0.6311, 0.1851, 0.5729, 0.1756, 0.5806, 0.1611, 0.6307, 0.1682, 0.5806, 0.2768, 0.5729, 0.2624, 0.6311, 0.2529, 0.6307, 0.2697, 0.9653, 0.2463, 0.9054, 0.2221, 0.9429, 0.1993, 0.9755, 0.2307, 0.06016, 0.2222, 0.09755, 0.1923, 0.03134, 0.1677, 0.03979, 0.2025, 0.8927, 0.06988, 0.9748, 0.04144, 0.9833, 0.05805, 0.9353, 0.09306, 0.04075, 0.3452, 0.02055, 0.3748, 0.1109, 0.3404, 0.06436, 0.3326, 0.6777, 0.1754, 0.6311, 0.1851, 0.6307, 0.1682, 0.6707, 0.1607, 0.6307, 0.2697, 0.6311, 0.2529, 0.6777, 0.2626, 0.6707, 0.2772, 0.03878, 0.7841, 0.04727, 0.7249, 0.07424, 0.7249, 0.07424, 0.7841, 0.07424, 0.7249, 0.1012, 0.7249, 0.1097, 0.7841, 0.07424, 0.7841, 0.8792, 0.2555, 0.8555, 0.1369, 0.8907, 0.1429, 0.9054, 0.2221, 0.1109, 0.2781, 0.1414, 0.2798, 0.1115, 0.1673, 0.09755, 0.1923, 0.9054, 0.2221, 0.8907, 0.1429, 0.933, 0.1419, 0.9429, 0.1993, 0.06282, 0.2744, 0.1109, 0.2781, 0.09755, 0.1923, 0.06016, 0.2222, 0.1729, 0.77, 0.1459, 0.77, 0.1604, 0.7341, 0.1729, 0.7341, 0.1854, 0.7341, 0.1999, 0.77, 0.1729, 0.77, 0.1729, 0.7341, 0.7694, 0.9049, 0.7744, 0.9177, 0.7378, 0.9322, 0.7327, 0.9194, 0.7376, 0.9576, 0.7741, 0.9725, 0.7688, 0.9853, 0.7324, 0.9703, 0.7744, 0.9177, 0.7742, 0.9451, 0.7377, 0.9449, 0.7378, 0.9322, 0.7377, 0.9449, 0.7742, 0.9451, 0.7741, 0.9725, 0.7376, 0.9576, 0.724, 0.9321, 0.7378, 0.9322, 0.7377, 0.9449, 0.7239, 0.9448, 0.7377, 0.9449, 0.7376, 0.9576, 0.7239, 0.9575, 0.7239, 0.9448, 0.885, 0.528, 0.6958, 0.5281, 0.6957, 0.3813, 0.8849, 0.3812, 0.579, 0.8303, 0.6874, 0.8303, 0.6874, 0.9029, 0.579, 0.9029, 0.5946, 0.3814, 0.6957, 0.3813, 0.6958, 0.5281, 0.5948, 0.5282, 0.9814, 0.5279, 0.885, 0.528, 0.8849, 0.3812, 0.9813, 0.3811, 0.8792, 0.2555, 0.7155, 0.2497, 0.7163, 0.2281, 0.2819, 0.1883, 0.2819, 0.1673, 0.1115, 0.1673, 0.7184, 0.1384, 0.8555, 0.1369, 0.8792, 0.2555, 0.7163, 0.2281, 0.1115, 0.1673, 0.1414, 0.2798, 0.2819, 0.2798, 0.2819, 0.1883, 0.4366, 0.06396, 0.4368, 0.124, 0.2775, 0.1245, 0.2773, 0.06446, 0.5683, 0.2945, 0.5683, 0.3558, 0.7309, 0.3558, 0.7309, 0.2945, 0.559, 0.7942, 0.5591, 0.7592, 0.7238, 0.7593, 0.7248, 0.7944, 0.5591, 0.7592, 0.5591, 0.7242, 0.7249, 0.7243, 0.7238, 0.7593, 0.4323, 0.5821, 0.4313, 0.6186, 0.2635, 0.6184, 0.2648, 0.5821, 0.4312, 0.5456, 0.4323, 0.5821, 0.2648, 0.5821, 0.2635, 0.5459, 0.2329, 0.5098, 0.2635, 0.5459, 0.2648, 0.5821, 0.2325, 0.582, 0.233, 0.6483, 0.2325, 0.582, 0.2648, 0.5821, 0.2635, 0.6184, 0.7604, 0.3035, 0.7309, 0.2945, 0.7309, 0.3558, 0.7604, 0.353, 0.7557, 0.7592, 0.7238, 0.7593, 0.7249, 0.7243, 0.7554, 0.6879, 0.7553, 0.8305, 0.7248, 0.7944, 0.7238, 0.7593, 0.7557, 0.7592, 0.2369, 0.06723, 0.2773, 0.06446, 0.2775, 0.1245, 0.2329, 0.1158, 0.4522, 0.1896, 0.49, 0.1842, 0.49, 0.2384, 0.4522, 0.233, 0.2857, 0.9305, 0.2859, 0.9942, 0.3051, 0.9941, 0.305, 0.9305, 0.2324, 0.9307, 0.2326, 0.9943, 0.2518, 0.9943, 0.2517, 0.9306, 0.4349, 0.9301, 0.435, 0.9684, 0.4543, 0.9684, 0.4542, 0.9301, 0.4009, 0.9302, 0.3816, 0.9303, 0.3817, 0.9686, 0.401, 0.9685, 0.02911, 0.8764, 0.02911, 0.8, 0.01212, 0.817, 0.01212, 0.8594, 0.1246, 0.8764, 0.1246, 0.8, 0.02911, 0.8, 0.02911, 0.8764, 0.1246, 0.8, 0.1246, 0.8764, 0.1416, 0.8594, 0.1416, 0.817, 0.3817, 0.9686, 0.3816, 0.9303, 0.305, 0.9305, 0.3051, 0.9941, 0.2859, 0.9942, 0.2857, 0.9305, 0.2517, 0.9306, 0.2518, 0.9943, 0.2326, 0.9943, 0.2324, 0.9307, 0.1558, 0.9309, 0.1559, 0.9692, 0.435, 0.9684, 0.4349, 0.9301, 0.4009, 0.9302, 0.401, 0.9685, 0.07798, 0.9718, 0.1071, 0.9456, 0.004624, 0.8834, 0.07798, 0.9718, 0.004624, 0.8834, 0.05148, 0.989, 0.02096, 0.9971, 0.05148, 0.989, 0.004624, 0.8834, 0.1195, 0.8831, 0.004624, 0.8834, 0.118, 0.9222, 0.118, 0.9222, 0.004624, 0.8834, 0.1071, 0.9456])
_ca = me_electrolaser.color_attributes.new('Col', 'BYTE_COLOR', 'CORNER')
_ca.data.foreach_set('color', [1.0, 1.0, 1.0, 1.0, 1.0, 1.0, 1.0, 1.0, 1.0, 1.0, 1.0, 1.0, 1.0, 1.0, 1.0, 1.0, 1.0, 1.0, 1.0, 1.0, 1.0, 1.0, 1.0, 1.0, 1.0, 1.0, 1.0, 1.0, 1.0, 1.0, 1.0, 1.0, 1.0, 1.0, 1.0, 1.0, 1.0, 1.0, 1.0, 1.0, 1.0, 1.0, 1.0, 1.0, 1.0, 1.0, 1.0, 1.0, 1.0, 1.0, 1.0, 1.0, 1.0, 1.0, 1.0, 1.0, 1.0, 1.0, 1.0, 1.0, 1.0, 1.0, 1.0, 1.0, 1.0, 1.0, 1.0, 1.0, 1.0, 1.0, 1.0, 1.0, 1.0, 1.0, 1.0, 1.0, 1.0, 1.0, 1.0, 1.0, 1.0, 1.0, 1.0, 1.0, 1.0, 1.0, 1.0, 1.0, 1.0, 1.0, 1.0, 1.0, 1.0, 1.0, 1.0, 1.0, 1.0, 1.0, 1.0, 1.0, 1.0, 1.0, 1.0, 1.0, 1.0, 1.0, 1.0, 1.0, 1.0, 1.0, 1.0, 1.0, 1.0, 1.0, 1.0, 1.0, 1.0, 1.0, 1.0, 1.0, 1.0, 1.0, 1.0, 1.0, 1.0, 1.0, 1.0, 1.0, 1.0, 1.0, 1.0, 1.0, 1.0, 1.0, 1.0, 1.0, 1.0, 1.0, 1.0, 1.0, 1.0, 1.0, 1.0, 1.0, 1.0, 1.0, 1.0, 1.0, 1.0, 1.0, 1.0, 1.0, 1.0, 1.0, 1.0, 1.0, 1.0, 1.0, 1.0, 1.0, 1.0, 1.0, 1.0, 1.0, 1.0, 1.0, 1.0, 1.0, 1.0, 1.0, 1.0, 1.0, 1.0, 1.0, 1.0, 1.0, 1.0, 1.0, 1.0, 1.0, 1.0, 1.0, 1.0, 1.0, 1.0, 1.0, 1.0, 1.0, 1.0, 1.0, 1.0, 1.0, 1.0, 1.0, 1.0, 1.0, 1.0, 1.0, 1.0, 1.0, 1.0, 1.0, 1.0, 1.0, 1.0, 1.0, 1.0, 1.0, 1.0, 1.0, 1.0, 1.0, 1.0, 1.0, 1.0, 1.0, 1.0, 1.0, 1.0, 1.0, 1.0, 1.0, 1.0, 1.0, 1.0, 1.0, 1.0, 1.0, 1.0, 1.0, 1.0, 1.0, 1.0, 1.0, 1.0, 1.0, 1.0, 1.0, 1.0, 1.0, 1.0, 1.0, 1.0, 1.0, 1.0, 1.0, 1.0, 1.0, 1.0, 1.0, 1.0, 1.0, 1.0, 1.0, 1.0, 1.0, 1.0, 1.0, 1.0, 1.0, 1.0, 1.0, 1.0, 1.0, 1.0, 1.0, 1.0, 1.0, 1.0, 1.0, 1.0, 1.0, 1.0, 1.0, 1.0, 1.0, 1.0, 1.0, 1.0, 1.0, 1.0, 1.0, 1.0, 1.0, 1.0, 1.0, 1.0, 1.0, 1.0, 1.0, 1.0, 1.0, 1.0, 1.0, 1.0, 1.0, 1.0, 1.0, 1.0, 1.0, 1.0, 1.0, 1.0, 1.0, 1.0, 1.0, 1.0, 1.0, 1.0, 1.0, 1.0, 1.0, 1.0, 1.0, 1.0, 1.0, 1.0, 1.0, 1.0, 1.0, 1.0, 1.0, 1.0, 1.0, 1.0, 1.0, 1.0, 1.0, 1.0, 1.0, 1.0, 1.0, 1.0, 1.0, 1.0, 1.0, 1.0, 1.0, 1.0, 1.0, 1.0, 1.0, 1.0, 1.0, 1.0, 1.0, 1.0, 1.0, 1.0, 1.0, 1.0, 1.0, 1.0, 1.0, 1.0, 1.0, 1.0, 1.0, 1.0, 1.0, 1.0, 1.0, 1.0, 1.0, 1.0, 1.0, 1.0, 1.0, 1.0, 1.0, 1.0, 1.0, 1.0, 1.0, 1.0, 1.0, 1.0, 1.0, 1.0, 1.0, 1.0, 1.0, 1.0, 1.0, 1.0, 1.0, 1.0, 1.0, 1.0, 1.0, 1.0, 1.0, 1.0, 1.0, 1.0, 1.0, 1.0, 1.0, 1.0, 1.0, 1.0, 1.0, 1.0, 1.0, 1.0, 1.0, 1.0, 1.0, 1.0, 1.0, 1.0, 1.0, 1.0, 1.0, 1.0, 1.0, 1.0, 1.0, 1.0, 1.0, 1.0, 1.0, 1.0, 1.0, 1.0, 1.0, 1.0, 1.0, 1.0, 1.0, 1.0, 1.0, 1.0, 1.0, 1.0, 1.0, 1.0, 1.0, 1.0, 1.0, 1.0, 1.0, 1.0, 1.0, 1.0, 1.0, 1.0, 1.0, 1.0, 1.0, 1.0, 1.0, 1.0, 1.0, 1.0, 1.0, 1.0, 1.0, 1.0, 1.0, 1.0, 1.0, 1.0, 1.0, 1.0, 1.0, 1.0, 1.0, 1.0, 1.0, 1.0, 1.0, 1.0, 1.0, 1.0, 1.0, 1.0, 1.0, 1.0, 1.0, 1.0, 1.0, 1.0, 1.0, 1.0, 1.0, 1.0, 1.0, 1.0, 1.0, 1.0, 1.0, 1.0, 1.0, 1.0, 1.0, 1.0, 1.0, 1.0, 1.0, 1.0, 1.0, 1.0, 1.0, 1.0, 1.0, 1.0, 1.0, 1.0, 1.0, 1.0, 1.0, 1.0, 1.0, 1.0, 1.0, 1.0, 1.0, 1.0, 1.0, 1.0, 1.0, 1.0, 1.0, 1.0, 1.0, 1.0, 1.0, 1.0, 1.0, 1.0, 1.0, 1.0, 1.0, 1.0, 1.0, 1.0, 1.0, 1.0, 1.0, 1.0, 1.0, 1.0, 1.0, 1.0, 1.0, 1.0, 1.0, 1.0, 1.0, 1.0, 1.0, 1.0, 1.0, 1.0, 1.0, 1.0, 1.0, 1.0, 1.0, 1.0, 1.0, 1.0, 1.0, 1.0, 1.0, 1.0, 1.0, 1.0, 1.0, 1.0, 1.0, 1.0, 1.0, 1.0, 1.0, 1.0, 1.0, 1.0, 1.0, 1.0, 1.0, 1.0, 1.0, 1.0, 1.0, 1.0, 1.0, 1.0, 1.0, 1.0, 1.0, 1.0, 1.0, 1.0, 1.0, 1.0, 1.0, 1.0, 1.0, 1.0, 1.0, 1.0, 1.0, 1.0, 1.0, 1.0, 1.0, 1.0, 1.0, 1.0, 1.0, 1.0, 1.0, 1.0, 1.0, 1.0, 1.0, 1.0, 1.0, 1.0, 1.0, 1.0, 1.0, 1.0, 1.0, 1.0, 1.0, 1.0, 1.0, 1.0, 1.0, 1.0, 1.0, 1.0, 1.0, 1.0, 1.0, 1.0, 1.0, 1.0, 1.0, 1.0, 1.0, 1.0, 1.0, 1.0, 1.0, 1.0, 1.0, 1.0, 1.0, 1.0, 1.0, 1.0, 1.0, 1.0, 1.0, 1.0, 1.0, 1.0, 1.0, 1.0, 1.0, 1.0, 1.0, 1.0, 1.0, 1.0, 1.0, 1.0, 1.0, 1.0, 1.0, 1.0, 1.0, 1.0, 1.0, 1.0, 1.0, 1.0, 1.0, 1.0, 1.0, 1.0, 1.0, 1.0, 1.0, 1.0, 1.0, 1.0, 1.0, 1.0, 1.0, 1.0, 1.0, 1.0, 1.0, 1.0, 1.0, 1.0, 1.0, 1.0, 1.0, 1.0, 1.0, 1.0, 1.0, 1.0, 1.0, 1.0, 1.0, 1.0, 1.0, 1.0, 1.0, 1.0, 1.0, 1.0, 1.0, 1.0, 1.0, 1.0, 1.0, 1.0, 1.0, 1.0, 1.0, 1.0, 1.0, 1.0, 1.0, 1.0, 1.0, 1.0, 1.0, 1.0, 1.0, 1.0, 1.0, 1.0, 1.0, 1.0, 1.0, 1.0, 1.0, 1.0, 1.0, 1.0, 1.0, 1.0, 1.0, 1.0, 1.0, 1.0, 1.0, 1.0, 1.0, 1.0, 1.0, 1.0, 1.0, 1.0, 1.0, 1.0, 1.0, 1.0, 1.0, 1.0, 1.0, 1.0, 1.0, 1.0, 1.0, 1.0, 1.0, 1.0, 1.0, 1.0, 1.0, 1.0, 1.0, 1.0, 1.0, 1.0, 1.0, 1.0, 1.0, 1.0, 1.0, 1.0, 1.0, 1.0, 1.0, 1.0, 1.0, 1.0, 1.0, 1.0, 1.0, 1.0, 1.0, 1.0, 1.0, 1.0, 1.0, 1.0, 1.0, 1.0, 1.0, 1.0, 1.0, 1.0, 1.0, 1.0, 1.0, 1.0, 1.0, 1.0, 1.0, 1.0, 1.0, 1.0, 1.0, 1.0, 1.0, 1.0, 1.0, 1.0, 1.0, 1.0, 1.0, 1.0, 1.0, 1.0, 1.0, 1.0, 1.0, 1.0, 1.0, 1.0, 1.0, 1.0, 1.0, 1.0, 1.0, 1.0, 1.0, 1.0, 1.0, 1.0, 1.0, 1.0, 1.0, 1.0, 1.0, 1.0, 1.0, 1.0, 1.0, 1.0, 1.0, 1.0, 1.0, 1.0, 1.0, 1.0, 1.0, 1.0, 1.0, 1.0, 1.0, 1.0, 1.0, 1.0, 1.0, 1.0, 1.0, 1.0, 1.0, 1.0, 1.0, 1.0, 1.0, 1.0, 1.0, 1.0, 1.0, 1.0, 1.0, 1.0, 1.0, 1.0, 1.0, 1.0, 1.0, 1.0, 1.0, 1.0, 1.0, 1.0, 1.0, 1.0, 1.0, 1.0, 1.0, 1.0, 1.0, 1.0, 1.0, 1.0, 1.0, 1.0, 1.0, 1.0, 1.0, 1.0, 1.0, 1.0, 1.0, 1.0, 1.0, 1.0, 1.0, 1.0, 1.0, 1.0, 1.0, 1.0, 1.0, 1.0, 1.0, 1.0, 1.0, 1.0, 1.0, 1.0, 1.0, 1.0, 1.0, 1.0, 1.0, 1.0, 1.0, 1.0, 1.0, 1.0, 1.0, 1.0, 1.0, 1.0, 1.0, 1.0, 1.0, 1.0, 1.0, 1.0, 1.0, 1.0, 1.0, 1.0, 1.0, 1.0, 1.0, 1.0, 1.0, 1.0, 1.0, 1.0, 1.0, 1.0, 1.0, 1.0, 1.0, 1.0, 1.0, 1.0, 1.0, 1.0, 1.0, 1.0, 1.0, 1.0, 1.0, 1.0, 1.0, 1.0, 1.0, 1.0, 1.0, 1.0, 1.0, 1.0, 1.0, 1.0, 1.0, 1.0, 1.0, 1.0, 1.0, 1.0, 1.0, 1.0, 1.0, 1.0, 1.0, 1.0, 1.0, 1.0, 1.0, 1.0, 1.0, 1.0, 1.0, 1.0, 1.0, 1.0, 1.0, 1.0, 1.0, 1.0, 1.0, 1.0, 1.0, 1.0, 1.0, 1.0, 1.0, 1.0, 1.0, 1.0, 1.0, 1.0, 1.0, 1.0, 1.0, 1.0, 1.0, 1.0, 1.0, 1.0, 1.0, 1.0, 1.0, 1.0, 1.0, 1.0, 1.0, 1.0, 1.0, 1.0, 1.0, 1.0, 1.0, 1.0, 1.0, 1.0, 1.0, 1.0, 1.0, 1.0, 1.0, 1.0, 1.0, 1.0, 1.0, 1.0, 1.0, 1.0, 1.0, 1.0, 1.0, 1.0, 1.0, 1.0, 1.0, 1.0, 1.0, 1.0, 1.0, 1.0, 1.0, 1.0, 1.0, 1.0, 1.0, 1.0, 1.0, 1.0, 1.0, 1.0, 1.0, 1.0, 1.0, 1.0, 1.0, 1.0, 1.0, 1.0, 1.0, 1.0, 1.0, 1.0, 1.0, 1.0, 1.0, 1.0, 1.0, 1.0, 1.0, 1.0, 1.0, 1.0, 1.0, 1.0, 1.0, 1.0, 1.0, 1.0, 1.0, 1.0, 1.0, 1.0, 1.0, 1.0, 1.0, 1.0, 1.0, 1.0, 1.0, 1.0, 1.0, 1.0, 1.0, 1.0, 1.0, 1.0, 1.0, 1.0, 1.0, 1.0, 1.0, 1.0, 1.0, 1.0, 1.0, 1.0, 1.0, 1.0, 1.0, 1.0, 1.0, 1.0, 1.0, 1.0, 1.0, 1.0, 1.0, 1.0, 1.0, 1.0, 1.0, 1.0, 1.0, 1.0, 1.0, 1.0, 1.0, 1.0, 1.0, 1.0, 1.0, 1.0, 1.0, 1.0, 1.0, 1.0, 1.0, 1.0, 1.0, 1.0, 1.0, 1.0, 1.0, 1.0, 1.0, 1.0, 1.0, 1.0, 1.0, 1.0, 1.0, 1.0, 1.0, 1.0, 1.0, 1.0, 1.0, 1.0, 1.0, 1.0, 1.0, 1.0, 1.0, 1.0, 1.0, 1.0, 1.0, 1.0, 1.0, 1.0, 1.0, 1.0, 1.0, 1.0, 1.0, 1.0, 1.0, 1.0, 1.0, 1.0, 1.0, 1.0, 1.0, 1.0, 1.0, 1.0, 1.0, 1.0, 1.0, 1.0, 1.0, 1.0, 1.0, 1.0, 1.0, 1.0, 1.0, 1.0, 1.0, 1.0, 1.0, 1.0, 1.0, 1.0, 1.0, 1.0, 1.0, 1.0, 1.0, 1.0, 1.0, 1.0, 1.0, 1.0, 1.0, 1.0, 1.0, 1.0, 1.0, 1.0, 1.0, 1.0, 1.0, 1.0, 1.0, 1.0, 1.0, 1.0, 1.0, 1.0, 1.0, 1.0, 1.0, 1.0, 1.0, 1.0, 1.0, 1.0, 1.0, 1.0, 1.0, 1.0, 1.0, 1.0, 1.0, 1.0, 1.0, 1.0, 1.0, 1.0, 1.0, 1.0, 1.0, 1.0, 1.0, 1.0, 1.0, 1.0, 1.0, 1.0, 1.0, 1.0, 1.0, 1.0, 1.0, 1.0, 1.0, 1.0, 1.0, 1.0, 1.0, 1.0, 1.0, 1.0, 1.0, 1.0, 1.0, 1.0, 1.0, 1.0, 1.0, 1.0, 1.0, 1.0, 1.0, 1.0, 1.0, 1.0, 1.0, 1.0, 1.0, 1.0, 1.0, 1.0, 1.0, 1.0, 1.0, 1.0, 1.0, 1.0, 1.0, 1.0, 1.0, 1.0, 1.0, 1.0, 1.0, 1.0, 1.0, 1.0, 1.0, 1.0, 1.0, 1.0, 1.0, 1.0, 1.0, 1.0, 1.0, 1.0, 1.0, 1.0, 1.0, 1.0, 1.0, 1.0, 1.0, 1.0, 1.0, 1.0, 1.0, 1.0, 1.0, 1.0, 1.0, 1.0, 1.0, 1.0, 1.0, 1.0, 1.0, 1.0, 1.0, 1.0, 1.0, 1.0, 1.0, 1.0, 1.0, 1.0, 1.0, 1.0, 1.0, 1.0, 1.0, 1.0, 1.0, 1.0, 1.0, 1.0, 1.0, 1.0, 1.0, 1.0, 1.0, 1.0, 1.0, 1.0, 1.0, 1.0, 1.0, 1.0, 1.0, 1.0, 1.0, 1.0, 1.0, 1.0, 1.0, 1.0, 1.0, 1.0, 1.0, 1.0, 1.0, 1.0, 1.0, 1.0, 1.0, 1.0, 1.0, 1.0, 1.0, 1.0, 1.0, 1.0, 1.0, 1.0, 1.0, 1.0, 1.0, 1.0, 1.0, 1.0, 1.0, 1.0, 1.0, 1.0, 1.0, 1.0, 1.0, 1.0, 1.0, 1.0, 1.0, 1.0, 1.0, 1.0, 1.0, 1.0, 1.0, 1.0, 1.0, 1.0, 1.0, 1.0, 1.0, 1.0, 1.0, 1.0, 1.0, 1.0, 1.0, 1.0, 1.0, 1.0, 1.0, 1.0, 1.0, 1.0, 1.0, 1.0, 1.0, 1.0, 1.0, 1.0, 1.0, 1.0, 1.0, 1.0, 1.0, 1.0, 1.0, 1.0, 1.0, 1.0, 1.0, 1.0, 1.0, 1.0, 1.0, 1.0, 1.0, 1.0, 1.0, 1.0, 1.0, 1.0, 1.0, 1.0, 1.0, 1.0, 1.0, 1.0, 1.0, 1.0, 1.0, 1.0, 1.0, 1.0, 1.0, 1.0, 1.0, 1.0, 1.0, 1.0, 1.0, 1.0, 1.0, 1.0, 1.0, 1.0, 1.0, 1.0, 1.0, 1.0, 1.0, 1.0, 1.0, 1.0, 1.0, 1.0, 1.0, 1.0, 1.0, 1.0, 1.0, 1.0, 1.0, 1.0, 1.0, 1.0, 1.0, 1.0, 1.0, 1.0, 1.0, 1.0, 1.0, 1.0, 1.0, 1.0, 1.0, 1.0, 1.0, 1.0, 1.0, 1.0, 1.0, 1.0, 1.0, 1.0, 1.0, 1.0, 1.0, 1.0, 1.0, 1.0, 1.0, 1.0, 1.0, 1.0, 1.0, 1.0, 1.0, 1.0, 1.0, 1.0, 1.0, 1.0, 1.0, 1.0, 1.0, 1.0, 1.0, 1.0, 1.0, 1.0, 1.0, 1.0, 1.0, 1.0, 1.0, 1.0, 1.0, 1.0, 1.0, 1.0, 1.0, 1.0, 1.0, 1.0, 1.0, 1.0, 1.0, 1.0, 1.0, 1.0, 1.0, 1.0, 1.0, 1.0, 1.0, 1.0, 1.0, 1.0, 1.0, 1.0, 1.0, 1.0, 1.0, 1.0, 1.0, 1.0, 1.0, 1.0, 1.0, 1.0, 1.0, 1.0, 1.0, 1.0, 1.0, 1.0, 1.0, 1.0, 1.0, 1.0, 1.0, 1.0, 1.0, 1.0, 1.0, 1.0, 1.0, 1.0, 1.0, 1.0, 1.0, 1.0, 1.0, 1.0, 1.0, 1.0, 1.0, 1.0, 1.0, 1.0, 1.0, 1.0, 1.0, 1.0, 1.0, 1.0, 1.0, 1.0, 1.0, 1.0, 1.0, 1.0, 1.0, 1.0, 1.0, 1.0, 1.0, 1.0, 1.0, 1.0, 1.0, 1.0, 1.0, 1.0, 1.0, 1.0, 1.0, 1.0, 1.0, 1.0, 1.0, 1.0, 1.0, 1.0, 1.0, 1.0, 1.0, 1.0, 1.0, 1.0, 1.0, 1.0, 1.0, 1.0, 1.0, 1.0, 1.0, 1.0, 1.0, 1.0, 1.0, 1.0, 1.0, 1.0, 1.0, 1.0, 1.0, 1.0, 1.0, 1.0, 1.0, 1.0, 1.0, 1.0, 1.0, 1.0, 1.0, 1.0, 1.0, 1.0, 1.0, 1.0, 1.0, 1.0, 1.0, 1.0, 1.0, 1.0, 1.0, 1.0, 1.0, 1.0, 1.0, 1.0, 1.0, 1.0, 1.0, 1.0, 1.0, 1.0, 1.0, 1.0, 1.0, 1.0, 1.0, 1.0, 1.0, 1.0, 1.0, 1.0, 1.0, 1.0, 1.0, 1.0, 1.0, 1.0, 1.0, 1.0, 1.0, 1.0, 1.0, 1.0, 1.0, 1.0, 1.0, 1.0, 1.0, 1.0, 1.0, 1.0, 1.0, 1.0, 1.0, 1.0, 1.0, 1.0, 1.0, 1.0, 1.0, 1.0, 1.0, 1.0, 1.0, 1.0, 1.0, 1.0, 1.0, 1.0, 1.0, 1.0, 1.0, 1.0, 1.0, 1.0, 1.0, 1.0, 1.0, 1.0, 1.0, 1.0, 1.0, 1.0, 1.0, 1.0, 1.0, 1.0, 1.0, 1.0, 1.0, 1.0, 1.0, 1.0, 1.0, 1.0, 1.0, 1.0, 1.0, 1.0, 1.0, 1.0, 1.0, 1.0, 1.0, 1.0, 1.0, 1.0, 1.0, 1.0, 1.0, 1.0, 1.0, 1.0, 1.0, 1.0, 1.0, 1.0, 1.0, 1.0, 1.0, 1.0, 1.0, 1.0, 1.0, 1.0, 1.0, 1.0, 1.0, 1.0, 1.0, 1.0, 1.0, 1.0, 1.0, 1.0, 1.0, 1.0, 1.0, 1.0, 1.0, 1.0, 1.0, 1.0, 1.0, 1.0, 1.0, 1.0, 1.0, 1.0, 1.0, 1.0, 1.0, 1.0, 1.0, 1.0, 1.0, 1.0, 1.0, 1.0, 1.0, 1.0, 1.0, 1.0, 1.0, 1.0, 1.0, 1.0, 1.0, 1.0, 1.0, 1.0, 1.0, 1.0, 1.0, 1.0, 1.0, 1.0, 1.0, 1.0, 1.0, 1.0, 1.0, 1.0, 1.0, 1.0, 1.0, 1.0, 1.0, 1.0, 1.0, 1.0, 1.0, 1.0, 1.0, 1.0, 1.0, 1.0, 1.0, 1.0, 1.0, 1.0, 1.0, 1.0, 1.0, 1.0, 1.0, 1.0, 1.0, 1.0, 1.0, 1.0, 1.0, 1.0, 1.0, 1.0, 1.0, 1.0, 1.0, 1.0, 1.0, 1.0, 1.0, 1.0, 1.0, 1.0, 1.0, 1.0, 1.0, 1.0, 1.0, 1.0, 1.0, 1.0, 1.0, 1.0, 1.0, 1.0, 1.0, 1.0, 1.0, 1.0, 1.0, 1.0, 1.0, 1.0, 1.0, 1.0, 1.0, 1.0, 1.0, 1.0, 1.0, 1.0, 1.0, 1.0, 1.0, 1.0, 1.0, 1.0, 1.0, 1.0, 1.0, 1.0, 1.0, 1.0, 1.0, 1.0, 1.0, 1.0, 1.0, 1.0, 1.0, 1.0, 1.0, 1.0, 1.0, 1.0, 1.0, 1.0, 1.0, 1.0, 1.0, 1.0, 1.0, 1.0, 1.0, 1.0, 1.0, 1.0, 1.0, 1.0, 1.0, 1.0, 1.0, 1.0, 1.0, 1.0, 1.0, 1.0, 1.0, 1.0, 1.0, 1.0, 1.0, 1.0, 1.0, 1.0, 1.0, 1.0, 1.0, 1.0, 1.0, 1.0, 1.0, 1.0, 1.0, 1.0, 1.0, 1.0, 1.0, 1.0, 1.0, 1.0, 1.0, 1.0, 1.0, 1.0, 1.0, 1.0, 1.0, 1.0, 1.0, 1.0, 1.0, 1.0, 1.0, 1.0, 1.0, 1.0, 1.0, 1.0, 1.0, 1.0, 1.0, 1.0, 1.0, 1.0, 1.0, 1.0, 1.0, 1.0, 1.0, 1.0, 1.0, 1.0, 1.0, 1.0, 1.0, 1.0, 1.0, 1.0, 1.0, 1.0, 1.0, 1.0, 1.0, 1.0, 1.0, 1.0, 1.0, 1.0, 1.0, 1.0, 1.0, 1.0, 1.0, 1.0, 1.0, 1.0, 1.0, 1.0, 1.0, 1.0, 1.0, 1.0, 1.0, 1.0, 1.0, 1.0, 1.0, 1.0, 1.0, 1.0, 1.0, 1.0, 1.0, 1.0, 1.0, 1.0, 1.0, 1.0, 1.0, 1.0, 1.0, 1.0, 1.0, 1.0, 1.0, 1.0, 1.0, 1.0, 1.0, 1.0, 1.0, 1.0, 1.0, 1.0, 1.0, 1.0, 1.0, 1.0, 1.0, 1.0, 1.0, 1.0, 1.0, 1.0, 1.0, 1.0, 1.0, 1.0, 1.0, 1.0, 1.0, 1.0, 1.0, 1.0, 1.0, 1.0, 1.0, 1.0, 1.0, 1.0, 1.0, 1.0, 1.0, 1.0, 1.0, 1.0, 1.0, 1.0, 1.0, 1.0, 1.0, 1.0, 1.0, 1.0, 1.0, 1.0, 1.0, 1.0, 1.0, 1.0, 1.0, 1.0, 1.0, 1.0, 1.0, 1.0, 1.0, 1.0, 1.0, 1.0, 1.0, 1.0, 1.0, 1.0, 1.0, 1.0, 1.0, 1.0, 1.0, 1.0, 1.0, 1.0, 1.0, 1.0, 1.0, 1.0, 1.0, 1.0, 1.0, 1.0, 1.0, 1.0, 1.0, 1.0, 1.0, 1.0, 1.0, 1.0, 1.0, 1.0, 1.0, 1.0, 1.0, 1.0, 1.0, 1.0, 1.0, 1.0, 1.0, 1.0, 1.0, 1.0, 1.0, 1.0, 1.0, 1.0, 1.0, 1.0, 1.0, 1.0, 1.0, 1.0, 1.0, 1.0, 1.0, 1.0, 1.0, 1.0, 1.0, 1.0, 1.0, 1.0, 1.0, 1.0, 1.0, 1.0, 1.0, 1.0, 1.0, 1.0, 1.0, 1.0, 1.0, 1.0, 1.0, 1.0, 1.0, 1.0, 1.0, 1.0, 1.0, 1.0, 1.0, 1.0, 1.0, 1.0, 1.0, 1.0, 1.0, 1.0, 1.0, 1.0, 1.0, 1.0, 1.0, 1.0, 1.0, 1.0, 1.0, 1.0, 1.0])
me_electrolaser.materials.append(mat_material_001)
me_electrolaser.use_remesh_preserve_volume = False
me_electrolaser.use_remesh_preserve_attributes = False
me_electrolaser.use_mirror_vertex_groups = False
me_electrolaser.update()

# ---- objects
ob_lamp_002 = bpy.data.objects.new('Lamp.002', light_spot_002)
ob_lamp_001 = bpy.data.objects.new('Lamp.001', light_spot_001)
ob_lamp = bpy.data.objects.new('Lamp', light_spot)
ob_camera = bpy.data.objects.new('Camera', cam_camera)
ob_electrolaser = bpy.data.objects.new('electrolaser', me_electrolaser_002)
ob_cube_002 = bpy.data.objects.new('Cube.002', me_cube)
ob_cube_001 = bpy.data.objects.new('Cube.001', me_cube)
ob_electrolaser_001 = bpy.data.objects.new('electrolaser.001', me_electrolaser)
ob_cube_003 = bpy.data.objects.new('Cube.003', me_electrolaser)
ob_cube = bpy.data.objects.new('Cube', me_electrolaser)

# ---- transforms, parenting, visibility, modifiers, constraints
ob_lamp_002.location = (9.647, -7.843, 8.986)
ob_lamp_002.rotation_euler = (0.9886, 0.03177, 0.7712)
ob_lamp_002.lock_rotations_4d = False
ob_lamp_002.empty_display_type = 'ARROWS'
ob_lamp_002.color = (0.0, 0.0, 0.0, 0.0)
ob_lamp_002.lineart.crease_threshold = 0.0
ob_lamp_001.location = (1.39, -11.49, 5.38)
ob_lamp_001.rotation_euler = (0.9886, 0.03177, 0.07603)
ob_lamp_001.lock_rotations_4d = False
ob_lamp_001.empty_display_type = 'ARROWS'
ob_lamp_001.color = (0.0, 0.0, 0.0, 0.0)
ob_lamp_001.lineart.crease_threshold = 0.0
ob_lamp.location = (5.39, 5.35, 5.904)
ob_lamp.rotation_euler = (0.6503, 0.05522, 1.866)
ob_lamp.lock_rotations_4d = False
ob_lamp.empty_display_type = 'ARROWS'
ob_lamp.color = (0.0, 0.0, 0.0, 0.0)
ob_lamp.lineart.crease_threshold = 0.0
ob_camera.location = (5.644, -7.055, 4.215)
ob_camera.rotation_euler = (1.109, 0.01082, 0.8149)
ob_camera.lock_rotations_4d = False
ob_camera.empty_display_type = 'ARROWS'
ob_camera.color = (0.0, 0.0, 0.0, 0.0)
ob_camera.display_type = 'WIRE'
ob_camera.lineart.crease_threshold = 0.0
ob_electrolaser.location = (0.0, 0.0, 0.0)
ob_electrolaser.lock_rotations_4d = False
ob_electrolaser.empty_display_type = 'ARROWS'
ob_electrolaser.color = (0.0, 0.0, 0.0, 1.0)
ob_electrolaser.show_texture_space = True
ob_electrolaser.lineart.crease_threshold = 0.0
_m = ob_electrolaser.modifiers.new('Auto Smooth', 'NODES')
_m.node_group = ng_auto_smooth
_gi = [s.identifier for s in ng_auto_smooth.interface.items_tree if s.item_type == 'SOCKET' and s.in_out == 'INPUT']
_m[_gi[1]] = 0.5236  # Angle
ob_cube_002.location = (1.718, 1.166, -0.9279)
ob_cube_002.rotation_euler = (0.0, -0.0, 1.985)
ob_cube_002.lock_rotations_4d = False
ob_cube_002.empty_display_type = 'ARROWS'
ob_cube_002.color = (0.0, 0.0, 0.0, 1.0)
ob_cube_002.lineart.crease_threshold = 0.0
_m = ob_cube_002.modifiers.new('Auto Smooth', 'NODES')
_m.node_group = ng_auto_smooth
_gi = [s.identifier for s in ng_auto_smooth.interface.items_tree if s.item_type == 'SOCKET' and s.in_out == 'INPUT']
_m[_gi[1]] = 0.5236  # Angle
ob_cube_001.location = (-2.017, -0.9857, 1.615)
ob_cube_001.rotation_euler = (0.8613, 0.08303, 0.6648)
ob_cube_001.lock_rotations_4d = False
ob_cube_001.empty_display_type = 'ARROWS'
ob_cube_001.color = (0.0, 0.0, 0.0, 1.0)
ob_cube_001.lineart.crease_threshold = 0.0
_m = ob_cube_001.modifiers.new('Auto Smooth', 'NODES')
_m.node_group = ng_auto_smooth
_gi = [s.identifier for s in ng_auto_smooth.interface.items_tree if s.item_type == 'SOCKET' and s.in_out == 'INPUT']
_m[_gi[1]] = 0.5236  # Angle
ob_electrolaser_001.location = (-2.436, -4.533, -2.634)
ob_electrolaser_001.rotation_euler = (7.672e-09, -0.5027, -0.692)
ob_electrolaser_001.lock_rotations_4d = False
ob_electrolaser_001.empty_display_type = 'ARROWS'
ob_electrolaser_001.color = (0.0, 0.0, 0.0, 1.0)
ob_electrolaser_001.show_texture_space = True
ob_electrolaser_001.lineart.crease_threshold = 0.0
_m = ob_electrolaser_001.modifiers.new('Auto Smooth', 'NODES')
_m.node_group = ng_auto_smooth
_gi = [s.identifier for s in ng_auto_smooth.interface.items_tree if s.item_type == 'SOCKET' and s.in_out == 'INPUT']
_m[_gi[1]] = 0.5236  # Angle
ob_cube_003.location = (1.3, -0.3706, -2.421)
ob_cube_003.rotation_euler = (-0.5772, 9.187e-09, 0.4644)
ob_cube_003.lock_rotations_4d = False
ob_cube_003.empty_display_type = 'ARROWS'
ob_cube_003.color = (0.0, 0.0, 0.0, 1.0)
ob_cube_003.show_texture_space = True
ob_cube_003.lineart.crease_threshold = 0.0
_m = ob_cube_003.modifiers.new('Auto Smooth', 'NODES')
_m.node_group = ng_auto_smooth
_gi = [s.identifier for s in ng_auto_smooth.interface.items_tree if s.item_type == 'SOCKET' and s.in_out == 'INPUT']
_m[_gi[1]] = 0.5236  # Angle
ob_cube.location = (-1.005, 0.4626, 2.317)
ob_cube.rotation_euler = (-0.0, -2.637, -0.0)
ob_cube.lock_rotations_4d = False
ob_cube.empty_display_type = 'ARROWS'
ob_cube.color = (0.0, 0.0, 0.0, 1.0)
ob_cube.show_texture_space = True
ob_cube.lineart.crease_threshold = 0.0
_m = ob_cube.modifiers.new('Auto Smooth', 'NODES')
_m.node_group = ng_auto_smooth
_gi = [s.identifier for s in ng_auto_smooth.interface.items_tree if s.item_type == 'SOCKET' and s.in_out == 'INPUT']
_m[_gi[1]] = 0.5236  # Angle

# ---- collection membership
col_collection_1.objects.link(ob_lamp_002)
col_collection_1.objects.link(ob_lamp_001)
col_collection_1.objects.link(ob_lamp)
col_collection_1.objects.link(ob_camera)
col_collection_1.objects.link(ob_electrolaser)
col_collection_2.objects.link(ob_cube_002)
col_collection_2.objects.link(ob_cube_001)
col_collection_3.objects.link(ob_electrolaser_001)
col_collection_3.objects.link(ob_cube_003)
col_collection_3.objects.link(ob_cube)

# ---- scene / render settings (as saved in the file)
scene.camera = ob_camera
scene.frame_start = 1; scene.frame_end = 250; scene.frame_set(197)
scene.render.engine = 'BLENDER_EEVEE_NEXT'
scene.render.image_settings.file_format = 'JPEG'
scene.render.image_settings.color_mode = 'RGB'
scene.render.image_settings.compression = 90
scene.render.resolution_x = 800
scene.render.resolution_y = 600
scene.render.resolution_percentage = 50
scene.render.pixel_aspect_x = 100.0
scene.render.pixel_aspect_y = 100.0
scene.render.fps = 25
scene.render.dither_intensity = 0.0
scene.render.film_transparent = True
scene.render.use_compositing = False
scene.render.use_sequencer = False
scene.render.bake_bias = 0.0
scene.render.use_stamp_time = False
scene.render.use_stamp_date = False
scene.render.use_stamp_frame = False
scene.render.use_stamp_camera = False
scene.render.use_stamp_scene = False
scene.render.use_stamp_filename = False
scene.render.use_stamp_render_time = False
scene.render.stamp_font_size = 0
scene.cycles.use_denoising = False
scene.cycles.samples = 10
scene.cycles.sampling_pattern = 'TABULATED_SOBOL'
scene.cycles.light_sampling_threshold = 0.0
scene.cycles.use_adaptive_sampling = False
scene.cycles.use_light_tree = False
scene.cycles.blur_glossy = 0.0
scene.cycles.volume_bounces = 1
scene.cycles.pixel_filter_type = 'GAUSSIAN'
scene.cycles.sample_clamp_indirect = 0.0
scene.view_settings.view_transform = 'Raw'
bpy.context.view_layer.update()
